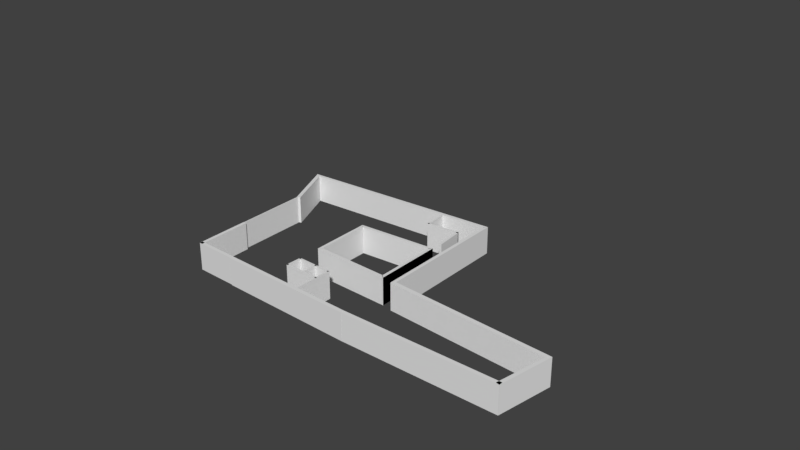 # Source: untitled.blend  (saved by Blender 2.79.0; exported with 4.5.12 LTS)
import bpy
from mathutils import Matrix  # noqa: F401  (used for matrix-valued properties, if any)

bpy.ops.wm.read_factory_settings(use_empty=True)
scene = bpy.context.scene
scene.name = 'Scene'

# ---- collections
col_collection_1 = bpy.data.collections.new('Collection 1'); scene.collection.children.link(col_collection_1)
col_collection_2 = bpy.data.collections.new('Collection 2'); scene.collection.children.link(col_collection_2)
col_collection_2.hide_render = True
col_collection_2.hide_viewport = True
col_collection_3 = bpy.data.collections.new('Collection 3'); scene.collection.children.link(col_collection_3)
col_collection_3.hide_render = True
col_collection_3.hide_viewport = True
col_collection_4 = bpy.data.collections.new('Collection 4'); scene.collection.children.link(col_collection_4)
col_collection_4.hide_render = True
col_collection_4.hide_viewport = True
col_collection_5 = bpy.data.collections.new('Collection 5'); scene.collection.children.link(col_collection_5)
col_collection_5.hide_render = True
col_collection_5.hide_viewport = True

# ---- world
world_world = bpy.data.worlds.new('World'); scene.world = world_world
world_world.color = (0.05088, 0.05088, 0.05088)
world_world.use_sun_shadow = False
world_world.sun_shadow_jitter_overblur = 0.0
world_world.cycles.sampling_method = 'MANUAL'

# ---- meshes
me_cube_062 = bpy.data.meshes.new('Cube.062')
me_cube_062.from_pydata([(-11.91, 4.066, -0.08)], [], [])
me_cube_062.use_remesh_preserve_volume = False
me_cube_062.use_remesh_preserve_attributes = False
me_cube_062.use_mirror_vertex_groups = False
me_cube_062.update()
me_cube_128 = bpy.data.meshes.new('Cube.128')
me_cube_128.from_pydata([], [], [])
me_cube_128.use_remesh_preserve_volume = False
me_cube_128.use_remesh_preserve_attributes = False
me_cube_128.use_mirror_vertex_groups = False
me_cube_128.update()
me_cube_108 = bpy.data.meshes.new('Cube.108')
me_cube_108.from_pydata([(9.537e-07, 0.0, -1.0), (9.537e-07, 0.0, 1.0), (9.537e-07, 2.0, -1.0), (9.537e-07, 2.0, 1.0), (2.0, 0.0, -1.0), (2.0, 0.0, 1.0), (2.0, 2.0, -1.0), (2.0, 2.0, 1.0)], [], [(0, 1, 3, 2), (2, 3, 7, 6), (6, 7, 5, 4), (4, 5, 1, 0), (2, 6, 4, 0), (7, 3, 1, 5)])
me_cube_108.use_remesh_preserve_volume = False
me_cube_108.use_remesh_preserve_attributes = False
me_cube_108.use_mirror_vertex_groups = False
me_cube_108.update()
me_cube_107 = bpy.data.meshes.new('Cube.107')
me_cube_107.from_pydata([(-1.058, -2.0, -2.0), (-1.058, -2.0, 0.0), (-1.058, 7.629e-06, -2.0), (-1.058, 7.629e-06, 0.0), (0.9415, -2.0, -2.0), (0.9415, -2.0, 0.0), (0.9415, 7.629e-06, -2.0), (0.9415, 7.629e-06, 0.0), (4.172e-07, 7.629e-06, 0.0)], [], [(0, 1, 3, 2), (2, 3, 8, 7, 6), (6, 7, 5, 4), (4, 5, 1, 0), (2, 6, 4, 0), (7, 8, 3, 1, 5)])
me_cube_107.use_remesh_preserve_volume = False
me_cube_107.use_remesh_preserve_attributes = False
me_cube_107.use_mirror_vertex_groups = False
me_cube_107.update()
me_cube_106 = bpy.data.meshes.new('Cube.106')
me_cube_106.from_pydata([(4.768e-07, 9.537e-07, -1.0), (4.768e-07, 9.537e-07, 1.0), (4.768e-07, 2.0, -1.0), (4.768e-07, 2.0, 1.0), (2.0, 9.537e-07, -1.0), (2.0, 9.537e-07, 1.0), (2.0, 2.0, -1.0), (2.0, 2.0, 1.0)], [], [(0, 1, 3, 2), (2, 3, 7, 6), (6, 7, 5, 4), (4, 5, 1, 0), (2, 6, 4, 0), (7, 3, 1, 5)])
me_cube_106.use_remesh_preserve_volume = False
me_cube_106.use_remesh_preserve_attributes = False
me_cube_106.use_mirror_vertex_groups = False
me_cube_106.update()
me_cube_099 = bpy.data.meshes.new('Cube.099')
me_cube_099.from_pydata([(-2.0, -2.0, -1.0), (-2.0, -2.0, 1.0), (-2.0, 0.0, -1.0), (-2.0, 0.0, 1.0), (0.0, -2.0, -1.0), (0.0, -2.0, 1.0), (0.0, 0.0, -1.0), (0.0, 0.0, 1.0), (-0.9415, 0.0, 1.0)], [], [(0, 1, 3, 2), (2, 3, 8, 7, 6), (6, 7, 5, 4), (4, 5, 1, 0), (2, 6, 4, 0), (7, 8, 3, 1, 5)])
me_cube_099.use_remesh_preserve_volume = False
me_cube_099.use_remesh_preserve_attributes = False
me_cube_099.use_mirror_vertex_groups = False
me_cube_099.update()
me_cube_098 = bpy.data.meshes.new('Cube.098')
me_cube_098.from_pydata([(-2.0, 0.0, -1.0), (-2.0, 0.0, 1.0), (-2.0, 2.0, -1.0), (-2.0, 2.0, 1.0), (0.0, 0.0, -1.0), (0.0, 0.0, 1.0), (0.0, 2.0, -1.0), (0.0, 2.0, 1.0)], [], [(0, 1, 3, 2), (2, 3, 7, 6), (6, 7, 5, 4), (4, 5, 1, 0), (2, 6, 4, 0), (7, 3, 1, 5)])
me_cube_098.use_remesh_preserve_volume = False
me_cube_098.use_remesh_preserve_attributes = False
me_cube_098.use_mirror_vertex_groups = False
me_cube_098.update()
me_cube_090 = bpy.data.meshes.new('Cube.090')
me_cube_090.from_pydata([(-2.0, -2.0, -1.0), (-2.0, -2.0, 1.0), (-2.0, 0.0, -1.0), (-2.0, 0.0, 1.0), (-4.768e-07, -2.0, -1.0), (-4.768e-07, -2.0, 1.0), (-4.768e-07, 0.0, -1.0), (-4.768e-07, 0.0, 1.0)], [], [(0, 1, 3, 2), (2, 3, 7, 6), (6, 7, 5, 4), (4, 5, 1, 0), (2, 6, 4, 0), (7, 3, 1, 5)])
me_cube_090.use_remesh_preserve_volume = False
me_cube_090.use_remesh_preserve_attributes = False
me_cube_090.use_mirror_vertex_groups = False
me_cube_090.update()
me_cube_089 = bpy.data.meshes.new('Cube.089')
me_cube_089.from_pydata([(-2.0, -2.0, -1.0), (-2.0, -2.0, 1.0), (-2.0, 0.0, -1.0), (-2.0, 0.0, 1.0), (0.0, -2.0, -1.0), (0.0, -2.0, 1.0), (0.0, 0.0, -1.0), (0.0, 0.0, 1.0)], [], [(0, 1, 3, 2), (2, 3, 7, 6), (6, 7, 5, 4), (4, 5, 1, 0), (2, 6, 4, 0), (7, 3, 1, 5)])
me_cube_089.use_remesh_preserve_volume = False
me_cube_089.use_remesh_preserve_attributes = False
me_cube_089.use_mirror_vertex_groups = False
me_cube_089.update()
me_cube_088 = bpy.data.meshes.new('Cube.088')
me_cube_088.from_pydata([(-2.0, -2.0, -1.0), (-2.0, -2.0, 1.0), (-2.0, -9.537e-07, -1.0), (-2.0, -9.537e-07, 1.0), (0.0, -2.0, -1.0), (0.0, -2.0, 1.0), (0.0, -9.537e-07, -1.0), (0.0, -9.537e-07, 1.0)], [], [(0, 1, 3, 2), (2, 3, 7, 6), (6, 7, 5, 4), (4, 5, 1, 0), (2, 6, 4, 0), (7, 3, 1, 5)])
me_cube_088.use_remesh_preserve_volume = False
me_cube_088.use_remesh_preserve_attributes = False
me_cube_088.use_mirror_vertex_groups = False
me_cube_088.update()
me_cube_069 = bpy.data.meshes.new('Cube.069')
me_cube_069.from_pydata([(-0.9836, -1.002, -1.0), (-0.9836, -1.002, 1.0), (-0.9836, 0.9981, -1.0), (-0.9836, 0.9981, 1.0), (1.016, -0.9041, -1.0), (1.016, -0.9041, 1.0), (1.016, 0.908, -1.0), (1.016, 0.908, 1.0)], [], [(0, 1, 3, 2), (2, 3, 7, 6), (6, 7, 5, 4), (4, 5, 1, 0), (2, 6, 4, 0), (7, 3, 1, 5)])
me_cube_069.use_remesh_preserve_volume = False
me_cube_069.use_remesh_preserve_attributes = False
me_cube_069.use_mirror_vertex_groups = False
me_cube_069.update()
me_cube_061 = bpy.data.meshes.new('Cube.061')
me_cube_061.from_pydata([(-0.9318, -1.012, -1.0), (-0.9318, -1.012, 1.0), (-0.9966, 0.9876, -1.0), (-0.9966, 0.9876, 1.0), (0.9248, -1.012, -1.0), (0.9248, -1.012, 1.0), (1.003, 0.9876, -1.0), (1.003, 0.9876, 1.0)], [], [(0, 1, 3, 2), (2, 3, 7, 6), (6, 7, 5, 4), (4, 5, 1, 0), (2, 6, 4, 0), (7, 3, 1, 5)])
me_cube_061.use_remesh_preserve_volume = False
me_cube_061.use_remesh_preserve_attributes = False
me_cube_061.use_mirror_vertex_groups = False
me_cube_061.update()
me_cube_060 = bpy.data.meshes.new('Cube.060')
me_cube_060.from_pydata([(-5.854, -0.2352, -2.065), (-5.854, -0.2352, 2.065), (-5.431, 0.2324, -2.065), (-5.431, 0.2324, 2.065), (5.94, -0.2176, -2.065), (5.94, -0.2176, 2.065), (5.484, 0.2324, -2.065), (5.484, 0.2324, 2.065)], [], [(0, 1, 3, 2), (2, 3, 7, 6), (6, 7, 5, 4), (4, 5, 1, 0), (2, 6, 4, 0), (7, 3, 1, 5)])
me_cube_060.use_remesh_preserve_volume = False
me_cube_060.use_remesh_preserve_attributes = False
me_cube_060.use_mirror_vertex_groups = False
me_cube_060.update()
me_cube_054 = bpy.data.meshes.new('Cube.054')
me_cube_054.from_pydata([(-0.2518, -6.485, -2.065), (-0.2518, -6.485, 2.065), (-0.2518, 6.47, -2.065), (-0.2518, 6.47, 2.065), (0.1982, -6.929, -2.065), (0.1982, -6.929, 2.065), (0.1982, 6.941, -2.065), (0.1982, 6.941, 2.065), (0.1982, -6.929, -2.065), (0.1982, -6.929, 2.065), (0.1982, 6.941, -2.065), (0.1982, 6.941, 2.065)], [], [(0, 1, 3, 2), (2, 3, 7, 6), (6, 7, 5, 4), (4, 5, 1, 0), (2, 6, 4, 0), (7, 3, 1, 5), (10, 11, 9, 8)])
me_cube_054.use_remesh_preserve_volume = False
me_cube_054.use_remesh_preserve_attributes = False
me_cube_054.use_mirror_vertex_groups = False
me_cube_054.update()
me_cube_041 = bpy.data.meshes.new('Cube.041')
me_cube_041.from_pydata([(-0.9868, -0.979, -1.0), (-0.9868, -0.979, 1.0), (-1.008, 1.022, -1.0), (-1.008, 1.022, 1.0), (1.013, -0.979, -1.0), (1.013, -0.979, 1.0), (1.013, 0.9286, -1.0), (1.013, 0.9286, 1.0)], [], [(0, 1, 3, 2), (2, 3, 7, 6), (6, 7, 5, 4), (4, 5, 1, 0), (2, 6, 4, 0), (7, 3, 1, 5)])
me_cube_041.use_remesh_preserve_volume = False
me_cube_041.use_remesh_preserve_attributes = False
me_cube_041.use_mirror_vertex_groups = False
me_cube_041.update()
me_cube_039 = bpy.data.meshes.new('Cube.039')
me_cube_039.from_pydata([(-0.06, -5.285, -2.065), (-0.06, -5.285, 2.065), (-0.06, 5.285, -2.065), (-0.06, 5.285, 2.065), (0.06, -5.285, -2.065), (0.06, -5.285, 2.065), (0.06, 5.285, -2.065), (0.06, 5.285, 2.065), (0.06, -5.285, -2.065), (0.06, -5.285, 2.065), (0.06, 5.285, -2.065), (0.06, 5.285, 2.065), (0.06, -5.285, -2.065), (0.06, -5.285, 2.065), (0.06, 5.285, -2.065), (0.06, 5.285, 2.065)], [], [(0, 1, 3, 2), (2, 3, 7, 6), (7, 5, 9, 11), (4, 5, 1, 0), (2, 6, 4, 0), (7, 3, 1, 5), (11, 9, 13, 15), (6, 7, 11, 10), (5, 4, 8, 9), (4, 6, 10, 8), (14, 15, 13, 12), (10, 11, 15, 14), (9, 8, 12, 13), (8, 10, 14, 12)])
me_cube_039.use_remesh_preserve_volume = False
me_cube_039.use_remesh_preserve_attributes = False
me_cube_039.use_mirror_vertex_groups = False
me_cube_039.update()
me_cube_038 = bpy.data.meshes.new('Cube.038')
me_cube_038.from_pydata([(-2.609, -0.28, -2.065), (-2.609, -0.28, 2.065), (-2.609, 0.28, -2.065), (-2.609, 0.28, 2.065), (3.687, 0.28, -2.065), (3.687, 0.28, 2.065), (3.687, -0.28, -2.065), (3.687, -0.28, 2.065)], [], [(0, 1, 3, 2), (6, 7, 1, 0), (5, 3, 1, 7), (2, 4, 6, 0), (2, 3, 5, 4)])
me_cube_038.use_remesh_preserve_volume = False
me_cube_038.use_remesh_preserve_attributes = False
me_cube_038.use_mirror_vertex_groups = False
me_cube_038.update()
me_cube_036 = bpy.data.meshes.new('Cube.036')
me_cube_036.from_pydata([(10.24, -0.28, -2.065), (10.24, -0.28, 2.065), (10.24, 0.28, -2.065), (10.24, 0.28, 2.065), (-10.24, 0.28, -2.065), (-10.24, 0.28, 2.065), (-10.24, -0.28, -2.065), (-10.24, -0.28, 2.065), (1.999, 0.28, 2.065)], [], [(4, 5, 8, 3, 2), (2, 3, 1, 0), (4, 2, 0, 6), (3, 8, 5, 7, 1), (0, 1, 7, 6), (7, 5, 4, 6)])
me_cube_036.use_remesh_preserve_volume = False
me_cube_036.use_remesh_preserve_attributes = False
me_cube_036.use_mirror_vertex_groups = False
me_cube_036.update()
me_cube_034 = bpy.data.meshes.new('Cube.034')
me_cube_034.from_pydata([(-0.24, -4.005, -2.065), (-0.24, -4.005, 2.065), (-0.24, 4.005, -2.065), (-0.24, 4.005, 2.065), (0.24, -4.005, -2.065), (0.24, -4.005, 2.065), (0.24, 4.005, -2.065), (0.24, 4.005, 2.065), (0.24, -4.005, -2.065), (0.24, -4.005, 2.065), (0.24, 4.005, -2.065), (0.24, 4.005, 2.065), (0.24, -4.005, -2.065), (0.24, -4.005, 2.065), (0.24, 4.005, -2.065), (0.24, 4.005, 2.065)], [], [(0, 1, 3, 2), (2, 3, 7, 6), (7, 5, 9, 11), (4, 5, 1, 0), (2, 6, 4, 0), (7, 3, 1, 5), (11, 9, 13, 15), (6, 7, 11, 10), (5, 4, 8, 9), (4, 6, 10, 8), (14, 15, 13, 12), (10, 11, 15, 14), (9, 8, 12, 13), (8, 10, 14, 12)])
me_cube_034.use_remesh_preserve_volume = False
me_cube_034.use_remesh_preserve_attributes = False
me_cube_034.use_mirror_vertex_groups = False
me_cube_034.update()
me_cube_033 = bpy.data.meshes.new('Cube.033')
me_cube_033.from_pydata([(-12.02, -0.2726, -2.065), (-12.02, 0.2874, -2.065), (-12.02, 0.2874, 2.065), (11.94, -0.3065, -2.065), (11.94, -0.3065, 2.065), (12.45, 0.2874, -2.065), (12.45, 0.2874, 2.065), (-12.44, 0.2874, -2.065), (-12.44, -0.2726, -2.065), (-12.44, 0.2874, 2.065), (-12.45, 0.2874, -2.065), (-12.45, -0.2726, -2.065), (-12.45, 0.2874, 2.065), (-12.45, 0.2874, -2.065), (-12.44, -0.2718, -2.065), (-12.44, -0.2718, 2.065), (-12.45, 0.2874, 2.065)], [], [(2, 1, 7, 9), (1, 2, 6, 5), (5, 6, 4, 3), (1, 5, 3, 0), (2, 9, 12, 16, 15, 4, 6), (1, 0, 8, 7), (12, 10, 13, 16), (7, 8, 11, 10), (9, 7, 10, 12), (4, 15, 14, 11, 8, 0, 3), (14, 15, 16, 13), (10, 11, 14, 13)])
me_cube_033.use_remesh_preserve_volume = False
me_cube_033.use_remesh_preserve_attributes = False
me_cube_033.use_mirror_vertex_groups = False
me_cube_033.update()
me_cube_032 = bpy.data.meshes.new('Cube.032')
me_cube_032.from_pydata([(-0.3085, -3.902, -1.885), (-0.3085, -3.902, 1.885), (-0.2042, 3.894, -1.885), (-0.2042, 3.894, 1.885), (0.2514, -3.902, -1.885), (0.2514, -3.902, 1.885), (0.2514, 4.478, -1.885), (0.2514, 4.478, 1.885)], [], [(0, 1, 3, 2), (2, 3, 7, 6), (6, 7, 5, 4), (4, 5, 1, 0), (2, 6, 4, 0), (7, 3, 1, 5)])
me_cube_032.use_remesh_preserve_volume = False
me_cube_032.use_remesh_preserve_attributes = False
me_cube_032.use_mirror_vertex_groups = False
me_cube_032.update()
me_cube_031 = bpy.data.meshes.new('Cube.031')
me_cube_031.from_pydata([(-11.68, -0.28, -1.885), (-11.68, -0.28, 1.885), (-11.68, 0.28, -1.885), (-11.68, 0.28, 1.885), (11.68, -0.28, -1.885), (11.68, -0.28, 1.885), (11.68, 0.28, -1.885), (11.68, 0.28, 1.885)], [], [(0, 1, 3, 2), (2, 3, 7, 6), (6, 7, 5, 4), (4, 5, 1, 0), (2, 6, 4, 0), (7, 3, 1, 5)])
me_cube_031.use_remesh_preserve_volume = False
me_cube_031.use_remesh_preserve_attributes = False
me_cube_031.use_mirror_vertex_groups = False
me_cube_031.update()
me_cube_029 = bpy.data.meshes.new('Cube.029')
me_cube_029.from_pydata([(-0.2154, -9.509, -1.885), (-0.2154, 9.814, -1.885), (-0.2154, 9.814, 1.885), (0.2646, -9.509, -1.885), (0.2646, -9.509, 1.885), (0.2646, 10.32, -1.885), (0.2646, 10.32, 1.885), (-0.2154, -9.988, -1.885), (0.2646, -9.988, 1.885), (0.2646, -9.988, -1.885), (-0.2154, -10.03, -1.885), (0.2646, -10.03, 1.885), (0.2646, -10.03, -1.885), (-0.2154, -10.04, -1.885), (0.2646, -10.04, 1.885), (0.2646, -10.04, -1.885), (-0.2154, -10.04, -1.885), (-0.2154, -10.04, 1.885), (0.2646, -10.04, 1.885), (0.2646, -10.04, -1.885), (-0.2154, -9.509, -1.885), (-0.2154, 9.814, -1.885), (-0.2154, 9.814, 1.885), (-0.2154, -9.988, -1.885), (-0.2154, -10.03, -1.885), (-0.2154, -10.04, -1.885), (-0.2154, -10.04, -1.885), (-0.2154, -10.04, 1.885)], [], [(1, 2, 6, 5), (5, 6, 4, 3), (1, 5, 3, 0), (7, 9, 12, 10), (0, 3, 9, 7), (3, 4, 8, 9), (10, 12, 15, 13), (9, 8, 11, 12), (13, 15, 19, 16), (12, 11, 14, 15), (13, 16, 17, 2, 1, 0, 7, 10), (19, 18, 17, 16), (15, 14, 18, 19), (2, 17, 18, 14, 11, 8, 4, 6), (25, 26, 27, 22, 21, 20, 23, 24)])
me_cube_029.use_remesh_preserve_volume = False
me_cube_029.use_remesh_preserve_attributes = False
me_cube_029.use_mirror_vertex_groups = False
me_cube_029.update()
me_cube_028 = bpy.data.meshes.new('Cube.028')
me_cube_028.from_pydata([(-15.26, -0.2044, -1.885), (-15.26, -0.2044, 1.885), (-15.61, 0.2411, -1.885), (-15.61, 0.2411, 1.885), (14.38, -0.2805, -1.885), (14.38, -0.2805, 1.885), (14.89, 0.2411, -1.885), (14.89, 0.2411, 1.885), (7.711, 0.2411, 1.885)], [], [(0, 1, 3, 2), (2, 3, 8, 7, 6), (6, 7, 5, 4), (4, 5, 1, 0), (2, 6, 4, 0), (7, 8, 3, 1, 5)])
me_cube_028.use_remesh_preserve_volume = False
me_cube_028.use_remesh_preserve_attributes = False
me_cube_028.use_mirror_vertex_groups = False
me_cube_028.update()
me_cube_112 = bpy.data.meshes.new('Cube.112')
me_cube_112.from_pydata([(-1.0, -1.0, -1.0), (-1.0, -1.0, 1.0), (-1.0, 1.0, -1.0), (-1.0, 1.0, 1.0), (1.0, -1.0, -1.0), (1.0, -1.0, 1.0), (1.0, 1.0, -1.0), (1.0, 1.0, 1.0)], [], [(0, 1, 3, 2), (2, 3, 7, 6), (6, 7, 5, 4), (4, 5, 1, 0), (2, 6, 4, 0), (7, 3, 1, 5)])
me_cube_112.use_remesh_preserve_volume = False
me_cube_112.use_remesh_preserve_attributes = False
me_cube_112.use_mirror_vertex_groups = False
me_cube_112.update()
me_cube_111 = bpy.data.meshes.new('Cube.111')
me_cube_111.from_pydata([(-1.0, -1.0, -1.0), (-1.0, -1.0, 1.0), (-1.0, 1.0, -1.0), (-1.0, 1.0, 1.0), (1.0, -1.0, -1.0), (1.0, -1.0, 1.0), (1.0, 1.0, -1.0), (1.0, 1.0, 1.0)], [], [(0, 1, 3, 2), (2, 3, 7, 6), (6, 7, 5, 4), (4, 5, 1, 0), (2, 6, 4, 0), (7, 3, 1, 5)])
me_cube_111.use_remesh_preserve_volume = False
me_cube_111.use_remesh_preserve_attributes = False
me_cube_111.use_mirror_vertex_groups = False
me_cube_111.update()
me_cube_110 = bpy.data.meshes.new('Cube.110')
me_cube_110.from_pydata([(-1.0, -1.0, -1.0), (-1.0, -1.0, 1.0), (-1.0, 1.0, -1.0), (-1.0, 1.0, 1.0), (1.0, -1.0, -1.0), (1.0, -1.0, 1.0), (1.0, 1.0, -1.0), (1.0, 1.0, 1.0), (0.05847, 1.0, 1.0)], [], [(0, 1, 3, 2), (2, 3, 8, 7, 6), (6, 7, 5, 4), (4, 5, 1, 0), (2, 6, 4, 0), (7, 8, 3, 1, 5)])
me_cube_110.use_remesh_preserve_volume = False
me_cube_110.use_remesh_preserve_attributes = False
me_cube_110.use_mirror_vertex_groups = False
me_cube_110.update()
me_cube_109 = bpy.data.meshes.new('Cube.109')
me_cube_109.from_pydata([(-2.0, 0.0, -1.0), (-2.0, 0.0, 1.0), (-2.0, 2.0, -1.0), (-2.0, 2.0, 1.0), (0.0, 0.0, -1.0), (0.0, 0.0, 1.0), (0.0, 2.0, -1.0), (0.0, 2.0, 1.0)], [], [(0, 1, 3, 2), (2, 3, 7, 6), (6, 7, 5, 4), (4, 5, 1, 0), (2, 6, 4, 0), (7, 3, 1, 5)])
me_cube_109.use_remesh_preserve_volume = False
me_cube_109.use_remesh_preserve_attributes = False
me_cube_109.use_mirror_vertex_groups = False
me_cube_109.update()
me_cube_101 = bpy.data.meshes.new('Cube.101')
me_cube_101.from_pydata([(-2.0, -2.0, -1.0), (-2.0, -2.0, 1.0), (-2.0, 0.0, -1.0), (-2.0, 0.0, 1.0), (0.0, -2.0, -1.0), (0.0, -2.0, 1.0), (0.0, 0.0, -1.0), (0.0, 0.0, 1.0)], [], [(0, 1, 3, 2), (2, 3, 7, 6), (6, 7, 5, 4), (4, 5, 1, 0), (2, 6, 4, 0), (7, 3, 1, 5)])
me_cube_101.use_remesh_preserve_volume = False
me_cube_101.use_remesh_preserve_attributes = False
me_cube_101.use_mirror_vertex_groups = False
me_cube_101.update()
me_cube_093 = bpy.data.meshes.new('Cube.093')
me_cube_093.from_pydata([(-2.0, -2.0, -1.0), (-2.0, -2.0, 1.0), (-2.0, 0.0, -1.0), (-2.0, 0.0, 1.0), (-4.768e-07, -2.0, -1.0), (-4.768e-07, -2.0, 1.0), (-4.768e-07, 0.0, -1.0), (-4.768e-07, 0.0, 1.0)], [], [(0, 1, 3, 2), (2, 3, 7, 6), (6, 7, 5, 4), (4, 5, 1, 0), (2, 6, 4, 0), (7, 3, 1, 5)])
me_cube_093.use_remesh_preserve_volume = False
me_cube_093.use_remesh_preserve_attributes = False
me_cube_093.use_mirror_vertex_groups = False
me_cube_093.update()
me_cube_092 = bpy.data.meshes.new('Cube.092')
me_cube_092.from_pydata([(-2.0, -2.0, -1.0), (-2.0, -2.0, 1.0), (-2.0, 0.0, -1.0), (-2.0, 0.0, 1.0), (0.0, -2.0, -1.0), (0.0, -2.0, 1.0), (0.0, 0.0, -1.0), (0.0, 0.0, 1.0)], [], [(0, 1, 3, 2), (2, 3, 7, 6), (6, 7, 5, 4), (4, 5, 1, 0), (2, 6, 4, 0), (7, 3, 1, 5)])
me_cube_092.use_remesh_preserve_volume = False
me_cube_092.use_remesh_preserve_attributes = False
me_cube_092.use_mirror_vertex_groups = False
me_cube_092.update()
me_cube_091 = bpy.data.meshes.new('Cube.091')
me_cube_091.from_pydata([(-2.0, -2.0, -1.0), (-2.0, -2.0, 1.0), (-2.0, -9.537e-07, -1.0), (-2.0, -9.537e-07, 1.0), (0.0, -2.0, -1.0), (0.0, -2.0, 1.0), (0.0, -9.537e-07, -1.0), (0.0, -9.537e-07, 1.0)], [], [(0, 1, 3, 2), (2, 3, 7, 6), (6, 7, 5, 4), (4, 5, 1, 0), (2, 6, 4, 0), (7, 3, 1, 5)])
me_cube_091.use_remesh_preserve_volume = False
me_cube_091.use_remesh_preserve_attributes = False
me_cube_091.use_mirror_vertex_groups = False
me_cube_091.update()
me_cube_075 = bpy.data.meshes.new('Cube.075')
me_cube_075.from_pydata([(-0.9836, -1.002, -1.0), (-0.9836, -1.002, 1.0), (-0.9836, 0.9981, -1.0), (-0.9836, 0.9981, 1.0), (1.016, -0.9041, -1.0), (1.016, -0.9041, 1.0), (1.016, 0.908, -1.0), (1.016, 0.908, 1.0)], [], [(0, 1, 3, 2), (2, 3, 7, 6), (6, 7, 5, 4), (4, 5, 1, 0), (2, 6, 4, 0), (7, 3, 1, 5)])
me_cube_075.use_remesh_preserve_volume = False
me_cube_075.use_remesh_preserve_attributes = False
me_cube_075.use_mirror_vertex_groups = False
me_cube_075.update()
me_cube_074 = bpy.data.meshes.new('Cube.074')
me_cube_074.from_pydata([(-5.854, -0.2352, -2.065), (-5.854, -0.2352, 2.065), (-5.431, 0.2324, -2.065), (-5.431, 0.2324, 2.065), (5.94, -0.2176, -2.065), (5.94, -0.2176, 2.065), (5.484, 0.2324, -2.065), (5.484, 0.2324, 2.065)], [], [(0, 1, 3, 2), (2, 3, 7, 6), (6, 7, 5, 4), (4, 5, 1, 0), (2, 6, 4, 0), (7, 3, 1, 5)])
me_cube_074.use_remesh_preserve_volume = False
me_cube_074.use_remesh_preserve_attributes = False
me_cube_074.use_mirror_vertex_groups = False
me_cube_074.update()
me_cube_073 = bpy.data.meshes.new('Cube.073')
me_cube_073.from_pydata([(-0.9318, -1.012, -1.0), (-0.9318, -1.012, 1.0), (-0.9966, 0.9876, -1.0), (-0.9966, 0.9876, 1.0), (0.9248, -1.012, -1.0), (0.9248, -1.012, 1.0), (1.003, 0.9876, -1.0), (1.003, 0.9876, 1.0)], [], [(0, 1, 3, 2), (2, 3, 7, 6), (6, 7, 5, 4), (4, 5, 1, 0), (2, 6, 4, 0), (7, 3, 1, 5)])
me_cube_073.use_remesh_preserve_volume = False
me_cube_073.use_remesh_preserve_attributes = False
me_cube_073.use_mirror_vertex_groups = False
me_cube_073.update()
me_cube_071 = bpy.data.meshes.new('Cube.071')
me_cube_071.from_pydata([(-0.2518, -6.485, -2.065), (-0.2518, -6.485, 2.065), (-0.2518, 6.47, -2.065), (-0.2518, 6.47, 2.065), (0.1982, -6.929, -2.065), (0.1982, -6.929, 2.065), (0.1982, 6.941, -2.065), (0.1982, 6.941, 2.065), (0.1982, -6.929, -2.065), (0.1982, -6.929, 2.065), (0.1982, 6.941, -2.065), (0.1982, 6.941, 2.065)], [], [(0, 1, 3, 2), (2, 3, 7, 6), (6, 7, 5, 4), (4, 5, 1, 0), (2, 6, 4, 0), (7, 3, 1, 5), (10, 11, 9, 8)])
me_cube_071.use_remesh_preserve_volume = False
me_cube_071.use_remesh_preserve_attributes = False
me_cube_071.use_mirror_vertex_groups = False
me_cube_071.update()
me_cube_027 = bpy.data.meshes.new('Cube.027')
me_cube_027.from_pydata([(-14.94, -0.2903, -1.885), (-14.94, -0.2903, 1.885), (-14.94, 0.2697, -1.885), (-14.94, 0.2697, 1.885), (15.04, -0.2519, -1.885), (15.04, -0.2519, 1.885), (15.56, 0.2697, -1.885), (15.56, 0.2697, 1.885)], [], [(0, 1, 3, 2), (2, 3, 7, 6), (6, 7, 5, 4), (4, 5, 1, 0), (2, 6, 4, 0), (7, 3, 1, 5)])
me_cube_027.use_remesh_preserve_volume = False
me_cube_027.use_remesh_preserve_attributes = False
me_cube_027.use_mirror_vertex_groups = False
me_cube_027.update()
me_cube_026 = bpy.data.meshes.new('Cube.026')
me_cube_026.from_pydata([(-0.241, -9.522, -1.885), (-0.241, 9.8, -1.885), (-0.241, 9.8, 1.885), (0.239, -9.522, -1.885), (0.239, -9.522, 1.885), (0.239, 10.31, -1.885), (0.239, 10.31, 1.885), (-0.241, -10.0, -1.885), (0.239, -10.0, 1.885), (0.239, -10.0, -1.885), (-0.241, -10.05, -1.885), (0.239, -10.05, 1.885), (0.239, -10.05, -1.885), (-0.241, -10.05, -1.885), (0.239, -10.05, 1.885), (0.239, -10.05, -1.885), (-0.241, -10.05, -1.885), (-0.241, -10.05, 1.885), (0.239, -10.05, 1.885), (0.239, -10.05, -1.885)], [], [(1, 2, 6, 5), (5, 6, 4, 3), (1, 5, 3, 0), (7, 9, 12, 10), (0, 3, 9, 7), (3, 4, 8, 9), (10, 12, 15, 13), (9, 8, 11, 12), (13, 15, 19, 16), (12, 11, 14, 15), (13, 16, 17, 2, 1, 0, 7, 10), (19, 18, 17, 16), (15, 14, 18, 19), (2, 17, 18, 14, 11, 8, 4, 6)])
me_cube_026.use_remesh_preserve_volume = False
me_cube_026.use_remesh_preserve_attributes = False
me_cube_026.use_mirror_vertex_groups = False
me_cube_026.update()
me_cube_025 = bpy.data.meshes.new('Cube.025')
me_cube_025.from_pydata([(-15.01, -0.28, -1.885), (-15.01, -0.28, 1.885), (-15.01, 0.28, -1.885), (-15.01, 0.28, 1.885), (15.0, -0.28, -1.885), (15.0, -0.28, 1.885), (15.0, 0.28, -1.885), (15.0, 0.28, 1.885)], [], [(0, 1, 3, 2), (2, 3, 7, 6), (6, 7, 5, 4), (4, 5, 1, 0), (2, 6, 4, 0), (7, 3, 1, 5)])
me_cube_025.use_remesh_preserve_volume = False
me_cube_025.use_remesh_preserve_attributes = False
me_cube_025.use_mirror_vertex_groups = False
me_cube_025.update()
me_cube_024 = bpy.data.meshes.new('Cube.024')
me_cube_024.from_pydata([(-11.68, -0.28, -1.885), (-11.68, -0.28, 1.885), (-11.68, 0.28, -1.885), (-11.68, 0.28, 1.885), (11.68, -0.28, -1.885), (11.68, -0.28, 1.885), (11.68, 0.28, -1.885), (11.68, 0.28, 1.885)], [], [(0, 1, 3, 2), (2, 3, 7, 6), (6, 7, 5, 4), (4, 5, 1, 0), (2, 6, 4, 0), (7, 3, 1, 5)])
me_cube_024.use_remesh_preserve_volume = False
me_cube_024.use_remesh_preserve_attributes = False
me_cube_024.use_mirror_vertex_groups = False
me_cube_024.update()
me_cube_023 = bpy.data.meshes.new('Cube.023')
me_cube_023.from_pydata([(-0.3085, -3.902, -1.885), (-0.3085, -3.902, 1.885), (-0.2042, 3.894, -1.885), (-0.2042, 3.894, 1.885), (0.2515, -3.902, -1.885), (0.2515, -3.902, 1.885), (0.2515, 4.478, -1.885), (0.2515, 4.478, 1.885)], [], [(0, 1, 3, 2), (2, 3, 7, 6), (6, 7, 5, 4), (4, 5, 1, 0), (2, 6, 4, 0), (7, 3, 1, 5)])
me_cube_023.use_remesh_preserve_volume = False
me_cube_023.use_remesh_preserve_attributes = False
me_cube_023.use_mirror_vertex_groups = False
me_cube_023.update()
me_cube_022 = bpy.data.meshes.new('Cube.022')
me_cube_022.from_pydata([(-12.02, -0.2726, -1.885), (-12.02, 0.2874, -1.885), (-12.02, 0.2874, 1.885), (11.94, -0.3065, -1.885), (11.94, -0.3065, 1.885), (12.45, 0.2874, -1.885), (12.45, 0.2874, 1.885), (-12.44, 0.2874, -1.885), (-12.44, -0.2726, -1.885), (-12.44, 0.2874, 1.885), (-12.45, 0.2874, -1.885), (-12.45, -0.2726, -1.885), (-12.45, 0.2874, 1.885), (-12.45, 0.2874, -1.885), (-12.44, -0.2718, -1.885), (-12.44, -0.2718, 1.885), (-12.45, 0.2874, 1.885)], [], [(2, 1, 7, 9), (1, 2, 6, 5), (5, 6, 4, 3), (1, 5, 3, 0), (2, 9, 12, 16, 15, 4, 6), (1, 0, 8, 7), (12, 10, 13, 16), (7, 8, 11, 10), (9, 7, 10, 12), (4, 15, 14, 11, 8, 0, 3), (14, 15, 16, 13), (10, 11, 14, 13)])
me_cube_022.use_remesh_preserve_volume = False
me_cube_022.use_remesh_preserve_attributes = False
me_cube_022.use_mirror_vertex_groups = False
me_cube_022.update()
me_cube_021 = bpy.data.meshes.new('Cube.021')
me_cube_021.from_pydata([(-0.28, -13.19, -1.885), (-0.28, -13.19, 1.885), (-0.28, 13.19, -1.885), (-0.28, 13.19, 1.885), (0.28, -13.19, -1.885), (0.28, -13.19, 1.885), (0.28, 13.19, -1.885), (0.28, 13.19, 1.885), (0.28, -13.19, -1.885), (0.28, -13.19, 1.885), (0.28, 13.19, -1.885), (0.28, 13.19, 1.885), (0.28, -13.19, -1.885), (0.28, -13.19, 1.885), (0.28, 13.19, -1.885), (0.28, 13.19, 1.885)], [], [(0, 1, 3, 2), (2, 3, 7, 6), (7, 5, 9, 11), (4, 5, 1, 0), (2, 6, 4, 0), (7, 3, 1, 5), (11, 9, 13, 15), (6, 7, 11, 10), (5, 4, 8, 9), (4, 6, 10, 8), (14, 15, 13, 12), (10, 11, 15, 14), (9, 8, 12, 13), (8, 10, 14, 12)])
me_cube_021.use_remesh_preserve_volume = False
me_cube_021.use_remesh_preserve_attributes = False
me_cube_021.use_mirror_vertex_groups = False
me_cube_021.update()
me_cube_010 = bpy.data.meshes.new('Cube.010')
me_cube_010.from_pydata([(-17.92, -11.33, -0.181), (-17.92, -11.33, 0.199), (-17.92, 14.71, -0.181), (-17.92, 14.71, 0.199), (-17.36, -11.66, -0.181), (-17.36, -11.66, 0.199), (-17.36, 14.71, -0.181), (-17.36, 14.71, 0.199), (11.77, -12.34, -0.181), (11.77, -12.34, 0.199), (-17.36, 14.71, -0.181), (-17.36, 14.71, 0.199), (-17.36, -11.66, -0.181), (-17.36, -11.66, 0.199), (-17.36, 14.71, -0.181), (-17.36, 14.71, 0.199), (11.77, -12.34, -0.181), (11.77, -12.34, 0.199), (11.99, 16.72, 0.199), (11.99, 16.72, -0.181), (11.99, -12.54, -0.181), (11.99, -12.54, 0.199), (12.0, -3.047, -0.181), (12.0, -3.047, 0.199), (36.28, -4.747, 0.199), (34.84, -12.54, 0.199), (34.84, -12.54, -0.181), (36.28, -4.747, -0.181)], [(11, 7), (10, 6), (15, 11), (14, 10), (8, 16), (17, 9)], [(0, 1, 3, 2), (2, 3, 7, 6), (2, 6, 4, 0), (7, 3, 1, 5), (14, 12, 13, 15), (15, 13, 21, 25, 24, 23, 18), (14, 15, 18, 19), (13, 12, 20, 21), (19, 18, 23, 22), (27, 24, 25, 26), (21, 20, 26, 25), (22, 23, 24, 27), (22, 27, 26, 20, 12, 14, 19), (1, 0, 12, 13)])
me_cube_010.use_remesh_preserve_volume = False
me_cube_010.use_remesh_preserve_attributes = False
me_cube_010.use_mirror_vertex_groups = False
me_cube_010.update()
me_cube_009 = bpy.data.meshes.new('Cube.009')
me_cube_009.from_pydata([(-0.28, -13.19, -1.885), (-0.28, -13.19, 1.885), (-0.28, 13.19, -1.885), (-0.28, 13.19, 1.885), (0.28, -13.19, -1.885), (0.28, -13.19, 1.885), (0.28, 13.19, -1.885), (0.28, 13.19, 1.885), (0.28, -13.19, -1.885), (0.28, -13.19, 1.885), (0.28, 13.19, -1.885), (0.28, 13.19, 1.885), (0.28, -13.19, -1.885), (0.28, -13.19, 1.885), (0.28, 13.19, -1.885), (0.28, 13.19, 1.885)], [], [(0, 1, 3, 2), (2, 3, 7, 6), (7, 5, 9, 11), (4, 5, 1, 0), (2, 6, 4, 0), (7, 3, 1, 5), (11, 9, 13, 15), (6, 7, 11, 10), (5, 4, 8, 9), (4, 6, 10, 8), (14, 15, 13, 12), (10, 11, 15, 14), (9, 8, 12, 13), (8, 10, 14, 12)])
me_cube_009.use_remesh_preserve_volume = False
me_cube_009.use_remesh_preserve_attributes = False
me_cube_009.use_mirror_vertex_groups = False
me_cube_009.update()
me_cube_006 = bpy.data.meshes.new('Cube.006')
me_cube_006.from_pydata([(-12.02, -0.2726, -1.885), (-12.02, 0.2874, -1.885), (-12.02, 0.2874, 1.885), (11.94, -0.3065, -1.885), (11.94, -0.3065, 1.885), (12.45, 0.2874, -1.885), (12.45, 0.2874, 1.885), (-12.44, 0.2874, -1.885), (-12.44, -0.2726, -1.885), (-12.44, 0.2874, 1.885), (-12.45, 0.2874, -1.885), (-12.45, -0.2726, -1.885), (-12.45, 0.2874, 1.885), (-12.45, 0.2874, -1.885), (-12.44, -0.2718, -1.885), (-12.44, -0.2718, 1.885), (-12.45, 0.2874, 1.885)], [], [(2, 1, 7, 9), (1, 2, 6, 5), (5, 6, 4, 3), (1, 5, 3, 0), (2, 9, 12, 16, 15, 4, 6), (1, 0, 8, 7), (12, 10, 13, 16), (7, 8, 11, 10), (9, 7, 10, 12), (4, 15, 14, 11, 8, 0, 3), (14, 15, 16, 13), (10, 11, 14, 13)])
me_cube_006.use_remesh_preserve_volume = False
me_cube_006.use_remesh_preserve_attributes = False
me_cube_006.use_mirror_vertex_groups = False
me_cube_006.update()
me_cube_005 = bpy.data.meshes.new('Cube.005')
me_cube_005.from_pydata([(-0.3085, -3.902, -1.885), (-0.3085, -3.902, 1.885), (-0.2042, 3.894, -1.885), (-0.2042, 3.894, 1.885), (0.2515, -3.902, -1.885), (0.2515, -3.902, 1.885), (0.2515, 4.478, -1.885), (0.2515, 4.478, 1.885)], [], [(0, 1, 3, 2), (2, 3, 7, 6), (6, 7, 5, 4), (4, 5, 1, 0), (2, 6, 4, 0), (7, 3, 1, 5)])
me_cube_005.use_remesh_preserve_volume = False
me_cube_005.use_remesh_preserve_attributes = False
me_cube_005.use_mirror_vertex_groups = False
me_cube_005.update()
me_cube_004 = bpy.data.meshes.new('Cube.004')
me_cube_004.from_pydata([(-11.68, -0.28, -1.885), (-11.68, -0.28, 1.885), (-11.68, 0.28, -1.885), (-11.68, 0.28, 1.885), (11.68, -0.28, -1.885), (11.68, -0.28, 1.885), (11.68, 0.28, -1.885), (11.68, 0.28, 1.885)], [], [(0, 1, 3, 2), (2, 3, 7, 6), (6, 7, 5, 4), (4, 5, 1, 0), (2, 6, 4, 0), (7, 3, 1, 5)])
me_cube_004.use_remesh_preserve_volume = False
me_cube_004.use_remesh_preserve_attributes = False
me_cube_004.use_mirror_vertex_groups = False
me_cube_004.update()
me_cube_003 = bpy.data.meshes.new('Cube.003')
me_cube_003.from_pydata([(-15.01, -0.28, -1.885), (-15.01, -0.28, 1.885), (-15.01, 0.28, -1.885), (-15.01, 0.28, 1.885), (15.0, -0.28, -1.885), (15.0, -0.28, 1.885), (15.0, 0.28, -1.885), (15.0, 0.28, 1.885)], [], [(0, 1, 3, 2), (2, 3, 7, 6), (6, 7, 5, 4), (4, 5, 1, 0), (2, 6, 4, 0), (7, 3, 1, 5)])
me_cube_003.use_remesh_preserve_volume = False
me_cube_003.use_remesh_preserve_attributes = False
me_cube_003.use_mirror_vertex_groups = False
me_cube_003.update()
me_cube_002 = bpy.data.meshes.new('Cube.002')
me_cube_002.from_pydata([(-0.241, -9.522, -1.885), (-0.241, 9.8, -1.885), (-0.241, 9.8, 1.885), (0.239, -9.522, -1.885), (0.239, -9.522, 1.885), (0.239, 10.31, -1.885), (0.239, 10.31, 1.885), (-0.241, -10.0, -1.885), (0.239, -10.0, 1.885), (0.239, -10.0, -1.885), (-0.241, -10.05, -1.885), (0.239, -10.05, 1.885), (0.239, -10.05, -1.885), (-0.241, -10.05, -1.885), (0.239, -10.05, 1.885), (0.239, -10.05, -1.885), (-0.241, -10.05, -1.885), (-0.241, -10.05, 1.885), (0.239, -10.05, 1.885), (0.239, -10.05, -1.885)], [], [(1, 2, 6, 5), (5, 6, 4, 3), (1, 5, 3, 0), (7, 9, 12, 10), (0, 3, 9, 7), (3, 4, 8, 9), (10, 12, 15, 13), (9, 8, 11, 12), (13, 15, 19, 16), (12, 11, 14, 15), (13, 16, 17, 2, 1, 0, 7, 10), (19, 18, 17, 16), (15, 14, 18, 19), (2, 17, 18, 14, 11, 8, 4, 6)])
me_cube_002.use_remesh_preserve_volume = False
me_cube_002.use_remesh_preserve_attributes = False
me_cube_002.use_mirror_vertex_groups = False
me_cube_002.update()
me_cube_001 = bpy.data.meshes.new('Cube.001')
me_cube_001.from_pydata([(-14.94, -0.2903, -1.885), (-14.94, -0.2903, 1.885), (-14.94, 0.2697, -1.885), (-14.94, 0.2697, 1.885), (15.04, -0.2519, -1.885), (15.04, -0.2519, 1.885), (15.56, 0.2697, -1.885), (15.56, 0.2697, 1.885)], [], [(0, 1, 3, 2), (2, 3, 7, 6), (6, 7, 5, 4), (4, 5, 1, 0), (2, 6, 4, 0), (7, 3, 1, 5)])
me_cube_001.use_remesh_preserve_volume = False
me_cube_001.use_remesh_preserve_attributes = False
me_cube_001.use_mirror_vertex_groups = False
me_cube_001.update()
me_cube_116 = bpy.data.meshes.new('Cube.116')
me_cube_116.from_pydata([(-1.0, -1.0, -1.0), (-1.0, -1.0, 1.0), (-1.0, 1.0, -1.0), (-1.0, 1.0, 1.0), (1.0, -1.0, -1.0), (1.0, -1.0, 1.0), (1.0, 1.0, -1.0), (1.0, 1.0, 1.0)], [], [(0, 1, 3, 2), (2, 3, 7, 6), (6, 7, 5, 4), (4, 5, 1, 0), (2, 6, 4, 0), (7, 3, 1, 5)])
me_cube_116.use_remesh_preserve_volume = False
me_cube_116.use_remesh_preserve_attributes = False
me_cube_116.use_mirror_vertex_groups = False
me_cube_116.update()
me_cube_115 = bpy.data.meshes.new('Cube.115')
me_cube_115.from_pydata([(-1.0, -1.0, -1.0), (-1.0, -1.0, 1.0), (-1.0, 1.0, -1.0), (-1.0, 1.0, 1.0), (1.0, -1.0, -1.0), (1.0, -1.0, 1.0), (1.0, 1.0, -1.0), (1.0, 1.0, 1.0)], [], [(0, 1, 3, 2), (2, 3, 7, 6), (6, 7, 5, 4), (4, 5, 1, 0), (2, 6, 4, 0), (7, 3, 1, 5)])
me_cube_115.use_remesh_preserve_volume = False
me_cube_115.use_remesh_preserve_attributes = False
me_cube_115.use_mirror_vertex_groups = False
me_cube_115.update()
me_cube_114 = bpy.data.meshes.new('Cube.114')
me_cube_114.from_pydata([(-1.0, -1.0, -1.0), (-1.0, -1.0, 1.0), (-1.0, 1.0, -1.0), (-1.0, 1.0, 1.0), (1.0, -1.0, -1.0), (1.0, -1.0, 1.0), (1.0, 1.0, -1.0), (1.0, 1.0, 1.0), (0.05847, 1.0, 1.0)], [], [(0, 1, 3, 2), (2, 3, 8, 7, 6), (6, 7, 5, 4), (4, 5, 1, 0), (2, 6, 4, 0), (7, 8, 3, 1, 5)])
me_cube_114.use_remesh_preserve_volume = False
me_cube_114.use_remesh_preserve_attributes = False
me_cube_114.use_mirror_vertex_groups = False
me_cube_114.update()
me_cube_113 = bpy.data.meshes.new('Cube.113')
me_cube_113.from_pydata([(-2.0, 0.0, -1.0), (-2.0, 0.0, 1.0), (-2.0, 2.0, -1.0), (-2.0, 2.0, 1.0), (0.0, 0.0, -1.0), (0.0, 0.0, 1.0), (0.0, 2.0, -1.0), (0.0, 2.0, 1.0)], [], [(0, 1, 3, 2), (2, 3, 7, 6), (6, 7, 5, 4), (4, 5, 1, 0), (2, 6, 4, 0), (7, 3, 1, 5)])
me_cube_113.use_remesh_preserve_volume = False
me_cube_113.use_remesh_preserve_attributes = False
me_cube_113.use_mirror_vertex_groups = False
me_cube_113.update()
me_cube_103 = bpy.data.meshes.new('Cube.103')
me_cube_103.from_pydata([(-2.0, -2.0, -1.0), (-2.0, -2.0, 1.0), (-2.0, 0.0, -1.0), (-2.0, 0.0, 1.0), (0.0, -2.0, -1.0), (0.0, -2.0, 1.0), (0.0, 0.0, -1.0), (0.0, 0.0, 1.0)], [], [(0, 1, 3, 2), (2, 3, 7, 6), (6, 7, 5, 4), (4, 5, 1, 0), (2, 6, 4, 0), (7, 3, 1, 5)])
me_cube_103.use_remesh_preserve_volume = False
me_cube_103.use_remesh_preserve_attributes = False
me_cube_103.use_mirror_vertex_groups = False
me_cube_103.update()
me_cube_095 = bpy.data.meshes.new('Cube.095')
me_cube_095.from_pydata([(-2.0, -2.0, -1.0), (-2.0, -2.0, 1.0), (-2.0, 0.0, -1.0), (-2.0, 0.0, 1.0), (0.0, -2.0, -1.0), (0.0, -2.0, 1.0), (0.0, 0.0, -1.0), (0.0, 0.0, 1.0)], [], [(0, 1, 3, 2), (2, 3, 7, 6), (6, 7, 5, 4), (4, 5, 1, 0), (2, 6, 4, 0), (7, 3, 1, 5)])
me_cube_095.use_remesh_preserve_volume = False
me_cube_095.use_remesh_preserve_attributes = False
me_cube_095.use_mirror_vertex_groups = False
me_cube_095.update()
me_cube_094 = bpy.data.meshes.new('Cube.094')
me_cube_094.from_pydata([(-2.0, -2.0, -1.0), (-2.0, -2.0, 1.0), (-2.0, -9.537e-07, -1.0), (-2.0, -9.537e-07, 1.0), (0.0, -2.0, -1.0), (0.0, -2.0, 1.0), (0.0, -9.537e-07, -1.0), (0.0, -9.537e-07, 1.0)], [], [(0, 1, 3, 2), (2, 3, 7, 6), (6, 7, 5, 4), (4, 5, 1, 0), (2, 6, 4, 0), (7, 3, 1, 5)])
me_cube_094.use_remesh_preserve_volume = False
me_cube_094.use_remesh_preserve_attributes = False
me_cube_094.use_mirror_vertex_groups = False
me_cube_094.update()
me_cube_078 = bpy.data.meshes.new('Cube.078')
me_cube_078.from_pydata([(-0.9882, -1.001, -1.0), (-0.9882, -1.001, 1.0), (-0.9882, 0.9987, -1.0), (-0.9882, 0.9987, 1.0), (1.012, -0.9301, -1.0), (1.012, -0.9301, 1.0), (1.012, 0.9327, -1.0), (1.012, 0.9327, 1.0)], [], [(0, 1, 3, 2), (2, 3, 7, 6), (6, 7, 5, 4), (4, 5, 1, 0), (2, 6, 4, 0), (7, 3, 1, 5)])
me_cube_078.use_remesh_preserve_volume = False
me_cube_078.use_remesh_preserve_attributes = False
me_cube_078.use_mirror_vertex_groups = False
me_cube_078.update()
me_cube_077 = bpy.data.meshes.new('Cube.077')
me_cube_077.from_pydata([(-0.9591, -1.007, -1.0), (-0.9591, -1.007, 1.0), (-0.9978, 0.9927, -1.0), (-0.9978, 0.9927, 1.0), (0.9547, -1.007, -1.0), (0.9547, -1.007, 1.0), (1.002, 0.9927, -1.0), (1.002, 0.9927, 1.0)], [], [(0, 1, 3, 2), (2, 3, 7, 6), (6, 7, 5, 4), (4, 5, 1, 0), (2, 6, 4, 0), (7, 3, 1, 5)])
me_cube_077.use_remesh_preserve_volume = False
me_cube_077.use_remesh_preserve_attributes = False
me_cube_077.use_mirror_vertex_groups = False
me_cube_077.update()
me_cube_037 = bpy.data.meshes.new('Cube.037')
me_cube_037.from_pydata([(-0.2276, -6.485, -2.065), (-0.2276, -6.485, 2.065), (-0.2276, 6.47, -2.065), (-0.2276, 6.47, 2.065), (0.2224, -6.928, -2.065), (0.2224, -6.928, 2.065), (0.2224, 6.942, -2.065), (0.2224, 6.942, 2.065), (0.2224, -6.928, -2.065), (0.2224, -6.928, 2.065), (0.2224, 6.942, -2.065), (0.2224, 6.942, 2.065)], [], [(0, 1, 3, 2), (2, 3, 7, 6), (6, 7, 5, 4), (4, 5, 1, 0), (2, 6, 4, 0), (7, 3, 1, 5), (10, 11, 9, 8)])
me_cube_037.use_remesh_preserve_volume = False
me_cube_037.use_remesh_preserve_attributes = False
me_cube_037.use_mirror_vertex_groups = False
me_cube_037.update()
me_cube_030 = bpy.data.meshes.new('Cube.030')
me_cube_030.from_pydata([(-0.9944, -1.01, -1.0), (-0.9944, -1.01, 1.0), (-0.9539, 1.013, -1.0), (-0.9539, 1.013, 1.0), (1.0, -0.9869, -1.0), (1.0, -0.9869, 1.0), (0.9554, 1.013, -1.0), (0.9554, 1.013, 1.0)], [], [(0, 1, 3, 2), (2, 3, 7, 6), (6, 7, 5, 4), (4, 5, 1, 0), (2, 6, 4, 0), (7, 3, 1, 5)])
me_cube_030.use_remesh_preserve_volume = False
me_cube_030.use_remesh_preserve_attributes = False
me_cube_030.use_mirror_vertex_groups = False
me_cube_030.update()
me_cube_048 = bpy.data.meshes.new('Cube.048')
me_cube_048.from_pydata([(-0.28, -13.19, -1.685), (-0.28, -13.19, 1.685), (-0.28, 13.19, -1.685), (-0.28, 13.19, 1.685), (0.28, -13.19, -1.685), (0.28, -13.19, 1.685), (0.28, 13.19, -1.685), (0.28, 13.19, 1.685), (0.28, -13.19, -1.685), (0.28, -13.19, 1.685), (0.28, 13.19, -1.685), (0.28, 13.19, 1.685), (0.28, -13.19, -1.685), (0.28, -13.19, 1.685), (0.28, 13.19, -1.685), (0.28, 13.19, 1.685)], [], [(0, 1, 3, 2), (2, 3, 7, 6), (7, 5, 9, 11), (4, 5, 1, 0), (2, 6, 4, 0), (7, 3, 1, 5), (11, 9, 13, 15), (6, 7, 11, 10), (5, 4, 8, 9), (4, 6, 10, 8), (14, 15, 13, 12), (10, 11, 15, 14), (9, 8, 12, 13), (8, 10, 14, 12)])
me_cube_048.use_remesh_preserve_volume = False
me_cube_048.use_remesh_preserve_attributes = False
me_cube_048.use_mirror_vertex_groups = False
me_cube_048.update()
me_cube_047 = bpy.data.meshes.new('Cube.047')
me_cube_047.from_pydata([(-12.02, -0.2726, -1.685), (-12.02, 0.2874, -1.685), (-12.02, 0.2874, 1.685), (11.94, -0.3065, -1.685), (11.94, -0.3065, 1.685), (12.45, 0.2874, -1.685), (12.45, 0.2874, 1.685), (-12.44, 0.2874, -1.685), (-12.44, -0.2726, -1.685), (-12.44, 0.2874, 1.685), (-12.45, 0.2874, -1.685), (-12.45, -0.2726, -1.685), (-12.45, 0.2874, 1.685), (-12.45, 0.2874, -1.685), (-12.44, -0.2718, -1.685), (-12.44, -0.2718, 1.685), (-12.45, 0.2874, 1.685)], [], [(2, 1, 7, 9), (1, 2, 6, 5), (5, 6, 4, 3), (1, 5, 3, 0), (2, 9, 12, 16, 15, 4, 6), (1, 0, 8, 7), (12, 10, 13, 16), (7, 8, 11, 10), (9, 7, 10, 12), (4, 15, 14, 11, 8, 0, 3), (14, 15, 16, 13), (10, 11, 14, 13)])
me_cube_047.use_remesh_preserve_volume = False
me_cube_047.use_remesh_preserve_attributes = False
me_cube_047.use_mirror_vertex_groups = False
me_cube_047.update()
me_cube_046 = bpy.data.meshes.new('Cube.046')
me_cube_046.from_pydata([(-0.3085, -3.902, -1.685), (-0.3085, -3.902, 1.685), (-0.2042, 3.894, -1.685), (-0.2042, 3.894, 1.685), (0.2515, -3.902, -1.685), (0.2515, -3.902, 1.685), (0.2515, 4.478, -1.685), (0.2515, 4.478, 1.685)], [], [(0, 1, 3, 2), (2, 3, 7, 6), (6, 7, 5, 4), (4, 5, 1, 0), (2, 6, 4, 0), (7, 3, 1, 5)])
me_cube_046.use_remesh_preserve_volume = False
me_cube_046.use_remesh_preserve_attributes = False
me_cube_046.use_mirror_vertex_groups = False
me_cube_046.update()
me_cube_045 = bpy.data.meshes.new('Cube.045')
me_cube_045.from_pydata([(-11.68, -0.28, -1.685), (-11.68, -0.28, 1.685), (-11.68, 0.28, -1.685), (-11.68, 0.28, 1.685), (11.68, -0.28, -1.685), (11.68, -0.28, 1.685), (11.68, 0.28, -1.685), (11.68, 0.28, 1.685)], [], [(0, 1, 3, 2), (2, 3, 7, 6), (6, 7, 5, 4), (4, 5, 1, 0), (2, 6, 4, 0), (7, 3, 1, 5)])
me_cube_045.use_remesh_preserve_volume = False
me_cube_045.use_remesh_preserve_attributes = False
me_cube_045.use_mirror_vertex_groups = False
me_cube_045.update()
me_cube_044 = bpy.data.meshes.new('Cube.044')
me_cube_044.from_pydata([(-15.0, -0.28, -1.685), (-15.0, -0.28, 1.685), (-15.0, 0.28, -1.685), (-15.0, 0.28, 1.685), (15.01, -0.28, -1.685), (15.01, -0.28, 1.685), (15.01, 0.28, -1.685), (15.01, 0.28, 1.685)], [], [(0, 1, 3, 2), (2, 3, 7, 6), (6, 7, 5, 4), (4, 5, 1, 0), (2, 6, 4, 0), (7, 3, 1, 5)])
me_cube_044.use_remesh_preserve_volume = False
me_cube_044.use_remesh_preserve_attributes = False
me_cube_044.use_mirror_vertex_groups = False
me_cube_044.update()
me_cube_043 = bpy.data.meshes.new('Cube.043')
me_cube_043.from_pydata([(-0.241, -9.522, -1.685), (-0.241, 9.8, -1.685), (-0.241, 9.8, 1.685), (0.239, -9.522, -1.685), (0.239, -9.522, 1.685), (0.239, 10.31, -1.685), (0.239, 10.31, 1.685), (-0.241, -10.0, -1.685), (0.239, -10.0, 1.685), (0.239, -10.0, -1.685), (-0.241, -10.05, -1.685), (0.239, -10.05, 1.685), (0.239, -10.05, -1.685), (-0.241, -10.05, -1.685), (0.239, -10.05, 1.685), (0.239, -10.05, -1.685), (-0.241, -10.05, -1.685), (-0.241, -10.05, 1.685), (0.239, -10.05, 1.685), (0.239, -10.05, -1.685)], [], [(1, 2, 6, 5), (5, 6, 4, 3), (1, 5, 3, 0), (7, 9, 12, 10), (0, 3, 9, 7), (3, 4, 8, 9), (10, 12, 15, 13), (9, 8, 11, 12), (13, 15, 19, 16), (12, 11, 14, 15), (13, 16, 17, 2, 1, 0, 7, 10), (19, 18, 17, 16), (15, 14, 18, 19), (2, 17, 18, 14, 11, 8, 4, 6)])
me_cube_043.use_remesh_preserve_volume = False
me_cube_043.use_remesh_preserve_attributes = False
me_cube_043.use_mirror_vertex_groups = False
me_cube_043.update()
me_cube_042 = bpy.data.meshes.new('Cube.042')
me_cube_042.from_pydata([(-14.94, -0.2903, -1.685), (-14.94, -0.2903, 1.685), (-14.94, 0.2697, -1.685), (-14.94, 0.2697, 1.685), (15.04, -0.2519, -1.685), (15.04, -0.2519, 1.685), (15.56, 0.2697, -1.685), (15.56, 0.2697, 1.685)], [], [(0, 1, 3, 2), (2, 3, 7, 6), (6, 7, 5, 4), (4, 5, 1, 0), (2, 6, 4, 0), (7, 3, 1, 5)])
me_cube_042.use_remesh_preserve_volume = False
me_cube_042.use_remesh_preserve_attributes = False
me_cube_042.use_mirror_vertex_groups = False
me_cube_042.update()
me_cube_019 = bpy.data.meshes.new('Cube.019')
me_cube_019.from_pydata([(-14.94, -0.2903, -1.685), (-14.94, -0.2903, 1.685), (-14.94, 0.2697, -1.685), (-14.94, 0.2697, 1.685), (15.04, -0.2519, -1.685), (15.04, -0.2519, 1.685), (15.56, 0.2697, -1.685), (15.56, 0.2697, 1.685)], [], [(0, 1, 3, 2), (2, 3, 7, 6), (6, 7, 5, 4), (4, 5, 1, 0), (2, 6, 4, 0), (7, 3, 1, 5)])
me_cube_019.use_remesh_preserve_volume = False
me_cube_019.use_remesh_preserve_attributes = False
me_cube_019.use_mirror_vertex_groups = False
me_cube_019.update()
me_cube_018 = bpy.data.meshes.new('Cube.018')
me_cube_018.from_pydata([(-0.241, -9.522, -1.685), (-0.241, 9.8, -1.685), (-0.241, 9.8, 1.685), (0.239, -9.522, -1.685), (0.239, -9.522, 1.685), (0.239, 10.31, -1.685), (0.239, 10.31, 1.685), (-0.241, -10.0, -1.685), (0.239, -10.0, 1.685), (0.239, -10.0, -1.685), (-0.241, -10.05, -1.685), (0.239, -10.05, 1.685), (0.239, -10.05, -1.685), (-0.241, -10.05, -1.685), (0.239, -10.05, 1.685), (0.239, -10.05, -1.685), (-0.241, -10.05, -1.685), (-0.241, -10.05, 1.685), (0.239, -10.05, 1.685), (0.239, -10.05, -1.685)], [], [(1, 2, 6, 5), (5, 6, 4, 3), (1, 5, 3, 0), (7, 9, 12, 10), (0, 3, 9, 7), (3, 4, 8, 9), (10, 12, 15, 13), (9, 8, 11, 12), (13, 15, 19, 16), (12, 11, 14, 15), (13, 16, 17, 2, 1, 0, 7, 10), (19, 18, 17, 16), (15, 14, 18, 19), (2, 17, 18, 14, 11, 8, 4, 6)])
me_cube_018.use_remesh_preserve_volume = False
me_cube_018.use_remesh_preserve_attributes = False
me_cube_018.use_mirror_vertex_groups = False
me_cube_018.update()
me_cube_017 = bpy.data.meshes.new('Cube.017')
me_cube_017.from_pydata([(-15.0, -0.28, -1.685), (-15.0, -0.28, 1.685), (-15.0, 0.28, -1.685), (-15.0, 0.28, 1.685), (15.01, -0.28, -1.685), (15.01, -0.28, 1.685), (15.01, 0.28, -1.685), (15.01, 0.28, 1.685)], [], [(0, 1, 3, 2), (2, 3, 7, 6), (6, 7, 5, 4), (4, 5, 1, 0), (2, 6, 4, 0), (7, 3, 1, 5)])
me_cube_017.use_remesh_preserve_volume = False
me_cube_017.use_remesh_preserve_attributes = False
me_cube_017.use_mirror_vertex_groups = False
me_cube_017.update()
me_cube_016 = bpy.data.meshes.new('Cube.016')
me_cube_016.from_pydata([(-11.68, -0.28, -1.685), (-11.68, -0.28, 1.685), (-11.68, 0.28, -1.685), (-11.68, 0.28, 1.685), (11.68, -0.28, -1.685), (11.68, -0.28, 1.685), (11.68, 0.28, -1.685), (11.68, 0.28, 1.685)], [], [(0, 1, 3, 2), (2, 3, 7, 6), (6, 7, 5, 4), (4, 5, 1, 0), (2, 6, 4, 0), (7, 3, 1, 5)])
me_cube_016.use_remesh_preserve_volume = False
me_cube_016.use_remesh_preserve_attributes = False
me_cube_016.use_mirror_vertex_groups = False
me_cube_016.update()
me_cube_015 = bpy.data.meshes.new('Cube.015')
me_cube_015.from_pydata([(-0.3085, -3.902, -1.685), (-0.3085, -3.902, 1.685), (-0.2042, 3.894, -1.685), (-0.2042, 3.894, 1.685), (0.2515, -3.902, -1.685), (0.2515, -3.902, 1.685), (0.2515, 4.478, -1.685), (0.2515, 4.478, 1.685)], [], [(0, 1, 3, 2), (2, 3, 7, 6), (6, 7, 5, 4), (4, 5, 1, 0), (2, 6, 4, 0), (7, 3, 1, 5)])
me_cube_015.use_remesh_preserve_volume = False
me_cube_015.use_remesh_preserve_attributes = False
me_cube_015.use_mirror_vertex_groups = False
me_cube_015.update()
me_cube_014 = bpy.data.meshes.new('Cube.014')
me_cube_014.from_pydata([(-12.02, -0.2726, -1.685), (-12.02, 0.2874, -1.685), (-12.02, 0.2874, 1.685), (11.94, -0.3065, -1.685), (11.94, -0.3065, 1.685), (12.45, 0.2874, -1.685), (12.45, 0.2874, 1.685), (-12.44, 0.2874, -1.685), (-12.44, -0.2726, -1.685), (-12.44, 0.2874, 1.685), (-12.45, 0.2874, -1.685), (-12.45, -0.2726, -1.685), (-12.45, 0.2874, 1.685), (-12.45, 0.2874, -1.685), (-12.44, -0.2718, -1.685), (-12.44, -0.2718, 1.685), (-12.45, 0.2874, 1.685)], [], [(2, 1, 7, 9), (1, 2, 6, 5), (5, 6, 4, 3), (1, 5, 3, 0), (2, 9, 12, 16, 15, 4, 6), (1, 0, 8, 7), (12, 10, 13, 16), (7, 8, 11, 10), (9, 7, 10, 12), (4, 15, 14, 11, 8, 0, 3), (14, 15, 16, 13), (10, 11, 14, 13)])
me_cube_014.use_remesh_preserve_volume = False
me_cube_014.use_remesh_preserve_attributes = False
me_cube_014.use_mirror_vertex_groups = False
me_cube_014.update()
me_cube_012 = bpy.data.meshes.new('Cube.012')
me_cube_012.from_pydata([(-0.28, -13.19, -1.685), (-0.28, -13.19, 1.685), (-0.28, 13.19, -1.685), (-0.28, 13.19, 1.685), (0.28, -13.19, -1.685), (0.28, -13.19, 1.685), (0.28, 13.19, -1.685), (0.28, 13.19, 1.685), (0.28, -13.19, -1.685), (0.28, -13.19, 1.685), (0.28, 13.19, -1.685), (0.28, 13.19, 1.685), (0.28, -13.19, -1.685), (0.28, -13.19, 1.685), (0.28, 13.19, -1.685), (0.28, 13.19, 1.685)], [], [(0, 1, 3, 2), (2, 3, 7, 6), (7, 5, 9, 11), (4, 5, 1, 0), (2, 6, 4, 0), (7, 3, 1, 5), (11, 9, 13, 15), (6, 7, 11, 10), (5, 4, 8, 9), (4, 6, 10, 8), (14, 15, 13, 12), (10, 11, 15, 14), (9, 8, 12, 13), (8, 10, 14, 12)])
me_cube_012.use_remesh_preserve_volume = False
me_cube_012.use_remesh_preserve_attributes = False
me_cube_012.use_mirror_vertex_groups = False
me_cube_012.update()
me_cube_011 = bpy.data.meshes.new('Cube.011')
me_cube_011.from_pydata([(-17.92, -11.33, -0.2286), (-17.92, -11.33, 0.2514), (-17.92, 14.71, -0.2286), (-17.92, 14.71, 0.2514), (-17.36, -11.66, -0.2286), (-17.36, -11.66, 0.2514), (-17.36, 14.71, -0.2286), (-17.36, 14.71, 0.2514), (11.77, -12.34, -0.2286), (11.77, -12.34, 0.2514), (-17.36, 14.71, -0.2286), (-17.36, 14.71, 0.2514), (-17.36, -11.66, -0.2286), (-17.36, -11.66, 0.2514), (-17.36, 14.71, -0.2286), (-17.36, 14.71, 0.2514), (11.77, -12.34, -0.2286), (11.77, -12.34, 0.2514), (11.99, 16.72, 0.2514), (11.99, 16.72, -0.2286), (11.99, -12.54, -0.2286), (11.99, -12.54, 0.2514), (12.0, -3.047, -0.2286), (12.0, -3.047, 0.2514), (36.28, -4.747, 0.2514), (34.84, -12.54, 0.2514), (34.84, -12.54, -0.2286), (36.28, -4.747, -0.2286)], [(11, 7), (10, 6), (15, 11), (14, 10), (8, 16), (17, 9)], [(0, 1, 3, 2), (2, 3, 7, 6), (2, 6, 4, 0), (7, 3, 1, 5), (14, 12, 13, 15), (15, 13, 21, 25, 24, 23, 18), (14, 15, 18, 19), (13, 12, 20, 21), (19, 18, 23, 22), (27, 24, 25, 26), (21, 20, 26, 25), (22, 23, 24, 27), (22, 27, 26, 20, 12, 14, 19), (1, 0, 12, 13)])
me_cube_011.use_remesh_preserve_volume = False
me_cube_011.use_remesh_preserve_attributes = False
me_cube_011.use_mirror_vertex_groups = False
me_cube_011.update()
me_cube_120 = bpy.data.meshes.new('Cube.120')
me_cube_120.from_pydata([(-1.0, -1.0, -1.0), (-1.0, -1.0, 1.0), (-1.0, 1.0, -1.0), (-1.0, 1.0, 1.0), (1.0, -1.0, -1.0), (1.0, -1.0, 1.0), (1.0, 1.0, -1.0), (1.0, 1.0, 1.0)], [], [(0, 1, 3, 2), (2, 3, 7, 6), (6, 7, 5, 4), (4, 5, 1, 0), (2, 6, 4, 0), (7, 3, 1, 5)])
me_cube_120.use_remesh_preserve_volume = False
me_cube_120.use_remesh_preserve_attributes = False
me_cube_120.use_mirror_vertex_groups = False
me_cube_120.update()
me_cube_119 = bpy.data.meshes.new('Cube.119')
me_cube_119.from_pydata([(-1.0, -1.0, -1.0), (-1.0, -1.0, 1.0), (-1.0, 1.0, -1.0), (-1.0, 1.0, 1.0), (1.0, -1.0, -1.0), (1.0, -1.0, 1.0), (1.0, 1.0, -1.0), (1.0, 1.0, 1.0)], [], [(0, 1, 3, 2), (2, 3, 7, 6), (6, 7, 5, 4), (4, 5, 1, 0), (2, 6, 4, 0), (7, 3, 1, 5)])
me_cube_119.use_remesh_preserve_volume = False
me_cube_119.use_remesh_preserve_attributes = False
me_cube_119.use_mirror_vertex_groups = False
me_cube_119.update()
me_cube_118 = bpy.data.meshes.new('Cube.118')
me_cube_118.from_pydata([(-1.0, -1.0, -1.0), (-1.0, -1.0, 1.0), (-1.0, 1.0, -1.0), (-1.0, 1.0, 1.0), (1.0, -1.0, -1.0), (1.0, -1.0, 1.0), (1.0, 1.0, -1.0), (1.0, 1.0, 1.0), (0.05847, 1.0, 1.0)], [], [(0, 1, 3, 2), (2, 3, 8, 7, 6), (6, 7, 5, 4), (4, 5, 1, 0), (2, 6, 4, 0), (7, 8, 3, 1, 5)])
me_cube_118.use_remesh_preserve_volume = False
me_cube_118.use_remesh_preserve_attributes = False
me_cube_118.use_mirror_vertex_groups = False
me_cube_118.update()
me_cube_117 = bpy.data.meshes.new('Cube.117')
me_cube_117.from_pydata([(-2.0, 0.0, -1.0), (-2.0, 0.0, 1.0), (-2.0, 2.0, -1.0), (-2.0, 2.0, 1.0), (0.0, 0.0, -1.0), (0.0, 0.0, 1.0), (0.0, 2.0, -1.0), (0.0, 2.0, 1.0)], [], [(0, 1, 3, 2), (2, 3, 7, 6), (6, 7, 5, 4), (4, 5, 1, 0), (2, 6, 4, 0), (7, 3, 1, 5)])
me_cube_117.use_remesh_preserve_volume = False
me_cube_117.use_remesh_preserve_attributes = False
me_cube_117.use_mirror_vertex_groups = False
me_cube_117.update()
me_cube_105 = bpy.data.meshes.new('Cube.105')
me_cube_105.from_pydata([(-2.0, -2.0, -1.0), (-2.0, -2.0, 1.0), (-2.0, 0.0, -1.0), (-2.0, 0.0, 1.0), (0.0, -2.0, -1.0), (0.0, -2.0, 1.0), (0.0, 0.0, -1.0), (0.0, 0.0, 1.0)], [], [(0, 1, 3, 2), (2, 3, 7, 6), (6, 7, 5, 4), (4, 5, 1, 0), (2, 6, 4, 0), (7, 3, 1, 5)])
me_cube_105.use_remesh_preserve_volume = False
me_cube_105.use_remesh_preserve_attributes = False
me_cube_105.use_mirror_vertex_groups = False
me_cube_105.update()
me_cube_097 = bpy.data.meshes.new('Cube.097')
me_cube_097.from_pydata([(-2.0, -2.0, -1.0), (-2.0, -2.0, 1.0), (-2.0, 0.0, -1.0), (-2.0, 0.0, 1.0), (0.0, -2.0, -1.0), (0.0, -2.0, 1.0), (0.0, 0.0, -1.0), (0.0, 0.0, 1.0)], [], [(0, 1, 3, 2), (2, 3, 7, 6), (6, 7, 5, 4), (4, 5, 1, 0), (2, 6, 4, 0), (7, 3, 1, 5)])
me_cube_097.use_remesh_preserve_volume = False
me_cube_097.use_remesh_preserve_attributes = False
me_cube_097.use_mirror_vertex_groups = False
me_cube_097.update()
me_cube_096 = bpy.data.meshes.new('Cube.096')
me_cube_096.from_pydata([(-2.0, -2.0, -1.0), (-2.0, -2.0, 1.0), (-2.0, -9.537e-07, -1.0), (-2.0, -9.537e-07, 1.0), (0.0, -2.0, -1.0), (0.0, -2.0, 1.0), (0.0, -9.537e-07, -1.0), (0.0, -9.537e-07, 1.0)], [], [(0, 1, 3, 2), (2, 3, 7, 6), (6, 7, 5, 4), (4, 5, 1, 0), (2, 6, 4, 0), (7, 3, 1, 5)])
me_cube_096.use_remesh_preserve_volume = False
me_cube_096.use_remesh_preserve_attributes = False
me_cube_096.use_mirror_vertex_groups = False
me_cube_096.update()
me_cube_083 = bpy.data.meshes.new('Cube.083')
me_cube_083.from_pydata([(-0.9882, -1.001, -1.0), (-0.9882, -1.001, 1.0), (-0.9882, 0.9987, -1.0), (-0.9882, 0.9987, 1.0), (1.012, -0.9301, -1.0), (1.012, -0.9301, 1.0), (1.012, 0.9327, -1.0), (1.012, 0.9327, 1.0)], [], [(0, 1, 3, 2), (2, 3, 7, 6), (6, 7, 5, 4), (4, 5, 1, 0), (2, 6, 4, 0), (7, 3, 1, 5)])
me_cube_083.use_remesh_preserve_volume = False
me_cube_083.use_remesh_preserve_attributes = False
me_cube_083.use_mirror_vertex_groups = False
me_cube_083.update()
me_cube_082 = bpy.data.meshes.new('Cube.082')
me_cube_082.from_pydata([(-0.9591, -1.007, -1.0), (-0.9591, -1.007, 1.0), (-0.9978, 0.9927, -1.0), (-0.9978, 0.9927, 1.0), (0.9547, -1.007, -1.0), (0.9547, -1.007, 1.0), (1.002, 0.9927, -1.0), (1.002, 0.9927, 1.0)], [], [(0, 1, 3, 2), (2, 3, 7, 6), (6, 7, 5, 4), (4, 5, 1, 0), (2, 6, 4, 0), (7, 3, 1, 5)])
me_cube_082.use_remesh_preserve_volume = False
me_cube_082.use_remesh_preserve_attributes = False
me_cube_082.use_mirror_vertex_groups = False
me_cube_082.update()
me_cube_080 = bpy.data.meshes.new('Cube.080')
me_cube_080.from_pydata([(-0.2276, -6.485, -2.065), (-0.2276, -6.485, 2.065), (-0.2276, 6.47, -2.065), (-0.2276, 6.47, 2.065), (0.2224, -6.928, -2.065), (0.2224, -6.928, 2.065), (0.2224, 6.942, -2.065), (0.2224, 6.942, 2.065), (0.2224, -6.928, -2.065), (0.2224, -6.928, 2.065), (0.2224, 6.942, -2.065), (0.2224, 6.942, 2.065)], [], [(0, 1, 3, 2), (2, 3, 7, 6), (6, 7, 5, 4), (4, 5, 1, 0), (2, 6, 4, 0), (7, 3, 1, 5), (10, 11, 9, 8)])
me_cube_080.use_remesh_preserve_volume = False
me_cube_080.use_remesh_preserve_attributes = False
me_cube_080.use_mirror_vertex_groups = False
me_cube_080.update()
me_cube_079 = bpy.data.meshes.new('Cube.079')
me_cube_079.from_pydata([(-0.9944, -1.01, -1.0), (-0.9944, -1.01, 1.0), (-0.9539, 1.013, -1.0), (-0.9539, 1.013, 1.0), (1.0, -0.9869, -1.0), (1.0, -0.9869, 1.0), (0.9554, 1.013, -1.0), (0.9554, 1.013, 1.0)], [], [(0, 1, 3, 2), (2, 3, 7, 6), (6, 7, 5, 4), (4, 5, 1, 0), (2, 6, 4, 0), (7, 3, 1, 5)])
me_cube_079.use_remesh_preserve_volume = False
me_cube_079.use_remesh_preserve_attributes = False
me_cube_079.use_mirror_vertex_groups = False
me_cube_079.update()
me_cube_068 = bpy.data.meshes.new('Cube.068')
me_cube_068.from_pydata([(-9.71, 0.3608, -2.053), (-9.673, 0.9196, -2.053), (-9.673, 0.9196, 2.659), (14.19, -1.235, -2.053), (14.74, -0.6766, -2.053), (-10.09, 0.947, -2.053), (-10.13, 0.3882, -2.053), (-10.09, 0.947, 2.659), (-10.1, 0.9477, -2.053), (-10.14, 0.3889, -2.053), (-10.1, 0.9477, 2.659), (-10.11, 0.948, -2.053), (-10.13, 0.3892, -2.053), (-10.13, 0.3892, 2.659), (-10.11, 0.948, 2.659), (1.442, 0.193, 2.659), (14.74, -0.6766, -1.381), (14.19, -1.235, -1.206), (1.441, -0.3839, 2.659)], [], [(2, 1, 5, 7), (1, 4, 3, 0), (1, 0, 6, 5), (10, 8, 11, 14), (5, 6, 9, 8), (7, 5, 8, 10), (18, 13, 12, 9, 6, 0, 3, 17), (12, 13, 14, 11), (8, 9, 12, 11), (4, 16, 17, 3), (1, 2, 15, 16, 4), (2, 7, 10, 14, 13, 18, 15), (17, 16, 15, 18)])
me_cube_068.use_remesh_preserve_volume = False
me_cube_068.use_remesh_preserve_attributes = False
me_cube_068.use_mirror_vertex_groups = False
me_cube_068.update()
me_cube_067 = bpy.data.meshes.new('Cube.067')
me_cube_067.from_pydata([(-9.138, -0.28, -2.037), (-9.138, -0.28, 2.676), (-9.138, 0.28, -2.037), (-9.138, 0.28, 2.676), (14.22, -0.28, -2.037), (13.78, 0.28, -2.037), (1.04, 0.28, 2.676), (13.78, 0.28, -1.522), (14.22, -0.28, -1.645), (1.04, -0.28, 2.676)], [], [(0, 1, 3, 2), (2, 5, 4, 0), (6, 3, 1, 9), (4, 8, 9, 1, 0), (5, 7, 8, 4), (2, 3, 6, 7, 5), (8, 7, 6, 9)])
me_cube_067.use_remesh_preserve_volume = False
me_cube_067.use_remesh_preserve_attributes = False
me_cube_067.use_mirror_vertex_groups = False
me_cube_067.update()
me_cube_065 = bpy.data.meshes.new('Cube.065')
me_cube_065.from_pydata([(-0.9429, -3.657, -0.2648), (-0.9429, -3.657, 0.2498), (0.4162, 3.473, -0.2648), (0.4162, 3.473, 0.5818), (-0.5025, -4.217, -0.2648), (-0.5025, -4.217, 0.1267), (0.9728, 4.032, -0.2648), (0.9728, 4.032, 0.407)], [], [(0, 1, 3, 2), (2, 3, 7, 6), (6, 7, 5, 4), (4, 5, 1, 0), (2, 6, 4, 0), (7, 3, 1, 5)])
me_cube_065.use_remesh_preserve_volume = False
me_cube_065.use_remesh_preserve_attributes = False
me_cube_065.use_mirror_vertex_groups = False
me_cube_065.update()
me_cube_063 = bpy.data.meshes.new('Cube.063')
me_cube_063.from_pydata([(-41.37, 1.098, -4.713), (-41.37, 1.098, -4.042), (-41.37, 27.14, -4.713), (-41.37, 27.14, -4.042), (-40.81, 0.7673, -4.713), (-40.81, 0.7673, -4.042), (-40.81, 27.14, -4.713), (-40.81, 27.14, -4.042), (-40.81, 27.14, -4.713), (-40.81, 27.14, -4.042), (-40.81, 0.7673, -4.713), (-40.81, 0.7673, -4.042), (-40.81, 27.14, -4.713), (-40.81, 27.14, -4.042), (-11.46, 29.15, -4.042), (-11.46, 29.15, -4.713), (-11.46, -0.107, -4.713), (-11.46, -0.107, -4.042), (-11.45, 9.383, -4.713), (-11.45, 9.383, -4.042), (12.83, 7.683, -4.042), (11.39, -0.1121, -4.713), (12.83, 7.683, -4.713), (12.79, 7.491, -4.042), (11.39, -0.1121, -4.306), (10.57, -0.1119, -4.042), (-13.53, 7.838, -4.042), (-33.03, 8.517, -4.042)], [(9, 7), (8, 6), (13, 9), (12, 8)], [(0, 1, 3, 2), (2, 3, 7, 6), (2, 6, 4, 0), (7, 3, 1, 5), (12, 10, 11, 13), (12, 13, 14, 15), (11, 10, 16, 17), (15, 14, 19, 18), (24, 23, 25), (18, 19, 20, 22), (18, 22, 21, 16, 10, 12, 15), (1, 0, 10, 11), (17, 16, 21, 24, 25), (22, 20, 23, 24, 21), (13, 11, 17, 14), (14, 17, 25, 20, 19)])
me_cube_063.use_remesh_preserve_volume = False
me_cube_063.use_remesh_preserve_attributes = False
me_cube_063.use_mirror_vertex_groups = False
me_cube_063.update()
me_cube_057 = bpy.data.meshes.new('Cube.057')
me_cube_057.from_pydata([(-14.94, -0.2903, -1.685), (-14.94, -0.2903, 1.685), (-14.94, 0.2697, -1.685), (-14.94, 0.2697, 1.685), (15.04, -0.2519, -1.685), (15.04, -0.2519, 1.685), (15.56, 0.2697, -1.685), (15.56, 0.2697, 1.685)], [], [(0, 1, 3, 2), (2, 3, 7, 6), (6, 7, 5, 4), (4, 5, 1, 0), (2, 6, 4, 0), (7, 3, 1, 5)])
me_cube_057.use_remesh_preserve_volume = False
me_cube_057.use_remesh_preserve_attributes = False
me_cube_057.use_mirror_vertex_groups = False
me_cube_057.update()
me_cube_056 = bpy.data.meshes.new('Cube.056')
me_cube_056.from_pydata([(-0.241, -9.522, -1.685), (-0.241, 9.8, -1.685), (-0.241, 9.8, 1.685), (0.239, -9.522, -1.685), (0.239, -9.522, 1.685), (0.239, 10.31, -1.685), (0.239, 10.31, 1.685), (-0.241, -10.0, -1.685), (0.239, -10.0, 1.685), (0.239, -10.0, -1.685), (-0.241, -10.05, -1.685), (0.239, -10.05, 1.685), (0.239, -10.05, -1.685), (-0.241, -10.05, -1.685), (0.239, -10.05, 1.685), (0.239, -10.05, -1.685), (-0.241, -10.05, -1.685), (-0.241, -10.05, 1.685), (0.239, -10.05, 1.685), (0.239, -10.05, -1.685)], [], [(1, 2, 6, 5), (5, 6, 4, 3), (1, 5, 3, 0), (7, 9, 12, 10), (0, 3, 9, 7), (3, 4, 8, 9), (10, 12, 15, 13), (9, 8, 11, 12), (13, 15, 19, 16), (12, 11, 14, 15), (13, 16, 17, 2, 1, 0, 7, 10), (19, 18, 17, 16), (15, 14, 18, 19), (2, 17, 18, 14, 11, 8, 4, 6)])
me_cube_056.use_remesh_preserve_volume = False
me_cube_056.use_remesh_preserve_attributes = False
me_cube_056.use_mirror_vertex_groups = False
me_cube_056.update()
me_cube_055 = bpy.data.meshes.new('Cube.055')
me_cube_055.from_pydata([(-15.0, -0.28, -1.685), (-15.0, -0.28, 1.685), (-15.0, 0.28, -1.685), (-15.0, 0.28, 1.685), (15.0, -0.28, -1.685), (15.0, -0.28, 1.685), (15.0, 0.28, -1.685), (15.0, 0.28, 1.685)], [], [(0, 1, 3, 2), (2, 3, 7, 6), (6, 7, 5, 4), (4, 5, 1, 0), (2, 6, 4, 0), (7, 3, 1, 5)])
me_cube_055.use_remesh_preserve_volume = False
me_cube_055.use_remesh_preserve_attributes = False
me_cube_055.use_mirror_vertex_groups = False
me_cube_055.update()
me_cube_051 = bpy.data.meshes.new('Cube.051')
me_cube_051.from_pydata([(-0.28, -13.19, -1.685), (-0.28, -13.19, 1.685), (-0.28, 13.19, -1.685), (-0.28, 13.19, 1.685), (0.28, -13.19, -1.685), (0.28, -13.19, 1.685), (0.28, 13.19, -1.685), (0.28, 13.19, 1.685), (0.28, -13.19, -1.685), (0.28, -13.19, 1.685), (0.28, 13.19, -1.685), (0.28, 13.19, 1.685), (0.28, -13.19, -1.685), (0.28, -13.19, 1.685), (0.28, 13.19, -1.685), (0.28, 13.19, 1.685)], [], [(0, 1, 3, 2), (2, 3, 7, 6), (7, 5, 9, 11), (4, 5, 1, 0), (2, 6, 4, 0), (7, 3, 1, 5), (11, 9, 13, 15), (6, 7, 11, 10), (5, 4, 8, 9), (4, 6, 10, 8), (14, 15, 13, 12), (10, 11, 15, 14), (9, 8, 12, 13), (8, 10, 14, 12)])
me_cube_051.use_remesh_preserve_volume = False
me_cube_051.use_remesh_preserve_attributes = False
me_cube_051.use_mirror_vertex_groups = False
me_cube_051.update()
me_cube_134 = bpy.data.meshes.new('Cube.134')
me_cube_134.from_pydata([(-11.91, 4.066, -0.28), (-11.91, 4.066, -0.08), (1.605, 3.033, -0.58), (1.605, 3.033, -0.38), (4.768e-07, 10.87, -0.5), (4.768e-07, 10.87, -0.3)], [], [(5, 1, 3), (0, 1, 5, 4), (4, 5, 3, 2), (0, 2, 3, 1), (4, 2, 0)])
me_cube_134.use_remesh_preserve_volume = False
me_cube_134.use_remesh_preserve_attributes = False
me_cube_134.use_mirror_vertex_groups = False
me_cube_134.update()
me_cube_133 = bpy.data.meshes.new('Cube.133')
me_cube_133.from_pydata([(-7.411, 4.334, -6.504), (-7.411, 4.334, -6.304), (0.411, 11.28, -5.584), (0.411, 11.28, -5.384), (8.509, 3.782, -5.004), (8.509, 3.782, -4.804)], [], [(0, 1, 3, 2), (2, 3, 5, 4), (3, 1, 5), (2, 4, 0), (0, 4, 5, 1)])
me_cube_133.use_remesh_preserve_volume = False
me_cube_133.use_remesh_preserve_attributes = False
me_cube_133.use_mirror_vertex_groups = False
me_cube_133.update()
me_cube_132 = bpy.data.meshes.new('Cube.132')
me_cube_132.from_pydata([(-0.3027, 1.494, -2.538), (-0.3027, 1.494, -2.338), (-0.3027, 19.7, -0.8384), (-0.3027, 19.7, -0.6384), (7.519, 8.444, -1.618), (7.519, 8.444, -1.418)], [], [(0, 1, 3, 2), (2, 3, 5, 4), (3, 1, 5), (2, 4, 0), (0, 4, 5, 1)])
me_cube_132.use_remesh_preserve_volume = False
me_cube_132.use_remesh_preserve_attributes = False
me_cube_132.use_mirror_vertex_groups = False
me_cube_132.update()
me_cube_131 = bpy.data.meshes.new('Cube.131')
me_cube_131.from_pydata([(5.036, -7.528, -1.618), (5.036, -7.528, -1.418), (-2.788, 3.729, -0.8384), (-2.786, 3.729, -0.6384), (5.574, 11.46, -1.838), (5.574, 11.46, -1.638)], [], [(0, 1, 3, 2), (2, 3, 5, 4), (3, 1, 5), (2, 4, 0), (0, 4, 5, 1)])
me_cube_131.use_remesh_preserve_volume = False
me_cube_131.use_remesh_preserve_attributes = False
me_cube_131.use_mirror_vertex_groups = False
me_cube_131.update()
me_cube_130 = bpy.data.meshes.new('Cube.130')
me_cube_130.from_pydata([(-2.274, -12.3, 0.5), (-2.274, -12.3, 0.7), (-2.276, -5.188, -1.2), (-2.276, -5.188, -1.0), (6.086, -4.567, -0.5), (6.086, -4.567, -0.3)], [], [(0, 1, 3, 2), (2, 3, 5, 4), (3, 1, 5), (2, 4, 0), (0, 4, 5, 1)])
me_cube_130.use_remesh_preserve_volume = False
me_cube_130.use_remesh_preserve_attributes = False
me_cube_130.use_mirror_vertex_groups = False
me_cube_130.update()
me_cube_129 = bpy.data.meshes.new('Cube.129')
me_cube_129.from_pydata([(-20.0, 11.57, -0.86), (-20.0, 11.57, -0.66), (-11.91, 4.066, -0.28), (-11.91, 4.066, -0.08), (4.768e-07, 10.87, -0.5), (4.768e-07, 10.87, -0.3)], [], [(1, 3, 5), (4, 2, 0), (4, 5, 3, 2), (2, 3, 1, 0), (0, 1, 5, 4)])
me_cube_129.use_remesh_preserve_volume = False
me_cube_129.use_remesh_preserve_attributes = False
me_cube_129.use_mirror_vertex_groups = False
me_cube_129.update()
me_cube_127 = bpy.data.meshes.new('Cube.127')
me_cube_127.from_pydata([(-2.163, -11.86, -0.41), (-2.163, -11.86, -0.21), (-1.625, -4.567, -0.5), (-1.625, -4.567, -0.3), (17.84, -10.38, 0.49), (17.84, -10.38, 0.69)], [], [(0, 1, 3, 2), (2, 3, 5, 4), (3, 1, 5), (2, 4, 0), (0, 4, 5, 1)])
me_cube_127.use_remesh_preserve_volume = False
me_cube_127.use_remesh_preserve_attributes = False
me_cube_127.use_mirror_vertex_groups = False
me_cube_127.update()
me_cube_126 = bpy.data.meshes.new('Cube.126')
me_cube_126.from_pydata([(-24.73, -4.612, 1.41), (-24.73, -4.612, 1.61), (-5.267, -10.42, 2.4), (-5.267, -10.42, 2.6), (-3.717, -3.007, 0.71), (-3.717, -3.007, 0.91)], [], [(5, 1, 3), (0, 1, 5, 4), (4, 5, 3, 2), (0, 2, 3, 1), (4, 2, 0)])
me_cube_126.use_remesh_preserve_volume = False
me_cube_126.use_remesh_preserve_attributes = False
me_cube_126.use_mirror_vertex_groups = False
me_cube_126.update()
me_cube_125 = bpy.data.meshes.new('Cube.125')
me_cube_125.from_pydata([(-10.15, 0.0, -0.5), (-10.15, 0.0, -0.3), (-8.601, -12.4, -0.99), (-8.601, -12.4, -0.79), (-8.601, 7.412, -2.19), (-8.601, 7.412, -1.99)], [], [(5, 1, 3), (0, 1, 5, 4), (4, 5, 3, 2), (0, 2, 3, 1), (4, 2, 0)])
me_cube_125.use_remesh_preserve_volume = False
me_cube_125.use_remesh_preserve_attributes = False
me_cube_125.use_mirror_vertex_groups = False
me_cube_125.update()
me_cube_124 = bpy.data.meshes.new('Cube.124')
me_cube_124.from_pydata([(-7.294, 0.483, -0.5), (-7.294, 0.483, -0.3), (-7.294, -13.39, -0.91), (-7.294, -13.39, -0.71), (-5.745, -11.91, -0.99), (-5.745, -11.91, -0.79)], [], [(5, 1, 3), (0, 1, 5, 4), (4, 5, 3, 2), (0, 2, 3, 1), (4, 2, 0)])
me_cube_124.use_remesh_preserve_volume = False
me_cube_124.use_remesh_preserve_attributes = False
me_cube_124.use_mirror_vertex_groups = False
me_cube_124.update()
me_cube_123 = bpy.data.meshes.new('Cube.123')
me_cube_123.from_pydata([(-3.483, 4.747, -4.315), (-3.483, 4.747, -4.115), (-1.878, -3.093, -4.395), (-1.878, -3.093, -4.195), (-1.934, 6.222, -4.395), (-1.934, 6.222, -4.195)], [], [(5, 1, 3), (0, 1, 5, 4), (4, 5, 3, 2), (0, 2, 3, 1), (4, 2, 0)])
me_cube_123.use_remesh_preserve_volume = False
me_cube_123.use_remesh_preserve_attributes = False
me_cube_123.use_mirror_vertex_groups = False
me_cube_123.update()
me_cube_122 = bpy.data.meshes.new('Cube.122')
me_cube_122.from_pydata([(-2.821, 4.502, -0.5), (-2.821, 4.502, -0.3), (-2.766, -4.813, -0.5), (-2.766, -4.813, -0.3), (20.59, -4.813, -6.0), (20.59, -4.813, -5.8)], [], [(0, 1, 5, 4), (4, 5, 3, 2), (4, 2, 0), (0, 2, 3, 1), (5, 1, 3)])
me_cube_122.use_remesh_preserve_volume = False
me_cube_122.use_remesh_preserve_attributes = False
me_cube_122.use_mirror_vertex_groups = False
me_cube_122.update()
me_cube_121 = bpy.data.meshes.new('Cube.121')
me_cube_121.from_pydata([(-3.467, -0.05137, -1.162), (-3.43, 0.5074, -1.162), (-3.423, 0.5098, 2.208), (-3.85, 0.5348, -1.162), (-3.886, -0.02396, -1.162), (-3.86, 0.5355, -1.162), (-3.896, -0.02328, -1.162), (-3.866, 0.5359, -1.162), (-3.889, -0.02291, -1.162), (-3.903, -0.02291, 2.208), (-3.903, 0.5076, 2.208), (7.682, -0.219, -1.162), (7.682, -0.796, -1.162), (-3.463, -0.05144, 2.208)], [], [(1, 0, 4, 3), (3, 4, 6, 5), (8, 9, 10, 7), (5, 6, 8, 7), (1, 11, 12, 0), (1, 2, 11), (12, 13, 0), (4, 0, 13, 9), (12, 11, 2, 13)])
me_cube_121.use_remesh_preserve_volume = False
me_cube_121.use_remesh_preserve_attributes = False
me_cube_121.use_mirror_vertex_groups = False
me_cube_121.update()
me_cube = bpy.data.meshes.new('Cube')
me_cube.from_pydata([(-1.0, -1.0, -1.0), (-1.0, -1.0, 1.0), (-20.26, 7.176, 2.771), (-20.26, 7.176, 2.971), (3.156, -2.139, -2.729), (3.156, -2.139, -2.529), (4.632, 6.11, -2.529), (4.632, 6.11, -2.329)], [], [(6, 4, 2), (2, 3, 7, 6), (6, 7, 5, 4), (7, 3, 5), (2, 4, 5, 3)])
me_cube.use_remesh_preserve_volume = False
me_cube.use_remesh_preserve_attributes = False
me_cube.use_mirror_vertex_groups = False
me_cube.update()
me_cube_087 = bpy.data.meshes.new('Cube.087')
me_cube_087.from_pydata([(-1.0, -1.001, 0.0), (-1.0, -1.001, 2.0), (-1.0, 0.9987, 0.0), (-1.0, 0.9987, 1.794), (1.0, -0.9262, 0.0), (1.0, -0.9262, 2.0), (1.0, 0.9279, 0.0), (1.0, 0.9279, 1.794), (-1.0, -0.9262, 2.0), (-1.0, 0.9281, 1.794)], [], [(0, 1, 8, 9, 3, 2), (2, 3, 7, 6), (6, 7, 5, 4), (4, 5, 1, 0), (2, 6, 4, 0), (1, 5, 8), (3, 9, 7), (7, 9, 8, 5)])
me_cube_087.use_remesh_preserve_volume = False
me_cube_087.use_remesh_preserve_attributes = False
me_cube_087.use_mirror_vertex_groups = False
me_cube_087.update()
me_cube_086 = bpy.data.meshes.new('Cube.086')
me_cube_086.from_pydata([(-0.956, -1.0, 0.0), (-0.956, -1.0, 1.379), (-0.9978, 1.0, 0.0), (-0.9978, 1.0, 1.379), (0.954, -1.0, 0.0), (0.954, -1.0, 2.0), (1.002, 1.0, 0.0), (1.002, 1.0, 2.0), (-0.9558, 1.0, 1.379), (0.9542, 1.0, 2.0)], [], [(0, 1, 3, 2), (2, 3, 8, 9, 7, 6), (6, 7, 5, 4), (4, 5, 1, 0), (2, 6, 4, 0), (3, 1, 8), (7, 9, 5), (5, 9, 8, 1)])
me_cube_086.use_remesh_preserve_volume = False
me_cube_086.use_remesh_preserve_attributes = False
me_cube_086.use_mirror_vertex_groups = False
me_cube_086.update()
me_cube_085 = bpy.data.meshes.new('Cube.085')
me_cube_085.from_pydata([(-0.225, -6.463, -1.431e-06), (-0.225, -6.463, 3.546), (-0.225, 6.459, -1.431e-06), (-0.225, 6.459, 4.13), (0.225, -6.928, -1.431e-06), (0.225, -6.928, 3.546), (0.225, 6.942, -1.431e-06), (0.225, 6.942, 4.13), (0.225, -6.928, 3.546), (0.225, 6.942, 4.13), (0.225, -6.463, 3.546), (0.225, 6.459, 4.13)], [], [(0, 1, 3, 2), (2, 3, 7, 6), (4, 5, 1, 0), (2, 6, 4, 0), (1, 5, 10, 8), (1, 8, 5, 10), (3, 9, 11, 10, 8, 5, 4, 6, 7), (11, 9, 3), (1, 10, 11, 3)])
me_cube_085.use_remesh_preserve_volume = False
me_cube_085.use_remesh_preserve_attributes = False
me_cube_085.use_mirror_vertex_groups = False
me_cube_085.update()
me_cube_084 = bpy.data.meshes.new('Cube.084')
me_cube_084.from_pydata([(-0.9963, -1.017, 0.0), (-0.9963, -1.017, 1.791), (-0.9532, 1.006, 0.0), (-0.9532, 1.006, 1.791), (0.9984, -0.9942, 0.0), (0.9984, -0.9942, 2.0), (0.9521, 1.006, 0.0), (0.9521, 1.006, 2.0), (-0.9533, -1.017, 1.791), (0.9521, -0.9948, 2.0)], [], [(0, 1, 3, 2), (2, 3, 7, 6), (6, 7, 5, 4), (4, 5, 9, 8, 1, 0), (2, 6, 4, 0), (5, 7, 9), (3, 8, 9, 7), (1, 8, 3)])
me_cube_084.use_remesh_preserve_volume = False
me_cube_084.use_remesh_preserve_attributes = False
me_cube_084.use_mirror_vertex_groups = False
me_cube_084.update()
me_cube_053 = bpy.data.meshes.new('Cube.053')
me_cube_053.from_pydata([(-5.069, 0.7985, -1.378), (-5.069, 0.7985, 0.7568), (-5.588, 1.358, -1.378), (-5.588, 1.358, 0.7568), (3.315, 1.358, -1.378), (3.315, 1.358, 1.992), (3.315, 0.7985, -1.378), (3.315, 0.7985, 1.992), (-5.071, 1.358, 0.7568)], [], [(0, 1, 3, 2), (6, 7, 1, 0), (2, 4, 6, 0), (2, 3, 8, 5, 4), (3, 1, 8), (7, 5, 8, 1)])
me_cube_053.use_remesh_preserve_volume = False
me_cube_053.use_remesh_preserve_attributes = False
me_cube_053.use_mirror_vertex_groups = False
me_cube_053.update()
me_cube_052 = bpy.data.meshes.new('Cube.052')
me_cube_052.from_pydata([(-0.28, 3.619, -1.304), (-0.28, 3.619, 0.1468), (0.28, 3.1, -1.304), (0.28, 3.1, 0.1468), (-0.28, -4.008, -1.304), (-0.28, -4.008, 2.186), (0.28, -4.008, -1.304), (0.28, -4.008, -1.304), (0.28, -4.008, 2.186), (-0.28, 3.1, 0.1468)], [(6, 7)], [(4, 5, 9, 1, 0), (0, 1, 3, 2), (0, 2, 6, 4), (7, 2, 3, 8), (9, 3, 1), (3, 9, 5, 8)])
me_cube_052.use_remesh_preserve_volume = False
me_cube_052.use_remesh_preserve_attributes = False
me_cube_052.use_mirror_vertex_groups = False
me_cube_052.update()
me_cube_050 = bpy.data.meshes.new('Cube.050')
me_cube_050.from_pydata([(6.902, -0.28, -1.594), (6.902, -0.28, 1.403), (6.902, 0.28, -1.594), (6.902, 0.28, 1.403), (-6.638, 0.28, -1.594), (-6.638, 0.28, 1.776), (-6.638, -0.28, -1.594), (-6.638, -0.28, 1.776)], [], [(4, 5, 3, 2), (2, 3, 1, 0), (4, 2, 0, 6), (3, 5, 7, 1), (0, 1, 7, 6), (7, 5, 4, 6)])
me_cube_050.use_remesh_preserve_volume = False
me_cube_050.use_remesh_preserve_attributes = False
me_cube_050.use_mirror_vertex_groups = False
me_cube_050.update()
me_cube_040 = bpy.data.meshes.new('Cube.040')
me_cube_040.from_pydata([(-3.38, -0.3982, -0.999), (-3.4, 0.1615, -0.999), (-3.38, -0.3982, 1.998), (-3.4, 0.1615, 1.998), (6.77, 0.5166, -0.999), (6.789, -0.04308, -0.999)], [], [(5, 2, 0), (1, 4, 5, 0), (1, 3, 4), (0, 2, 3, 1), (4, 3, 2, 5)])
me_cube_040.use_remesh_preserve_volume = False
me_cube_040.use_remesh_preserve_attributes = False
me_cube_040.use_mirror_vertex_groups = False
me_cube_040.update()
me_cube_064 = bpy.data.meshes.new('Cube.064')
me_cube_064.from_pydata([(-11.68, 0.08815, -4.713), (-11.68, 0.08815, -4.713)], [(0, 1)], [])
me_cube_064.use_remesh_preserve_volume = False
me_cube_064.use_remesh_preserve_attributes = False
me_cube_064.use_mirror_vertex_groups = False
me_cube_064.update()
me_cube_059 = bpy.data.meshes.new('Cube.059')
me_cube_059.from_pydata([(-11.68, 0.08815, 0.6712), (-11.68, 0.08815, 0.6712)], [(1, 0)], [])
me_cube_059.use_remesh_preserve_volume = False
me_cube_059.use_remesh_preserve_attributes = False
me_cube_059.use_mirror_vertex_groups = False
me_cube_059.update()
me_cube_058 = bpy.data.meshes.new('Cube.058')
me_cube_058.from_pydata([(-11.68, 0.08815, -3.111e-05), (-11.68, 0.08815, -3.111e-05)], [(0, 1)], [])
me_cube_058.use_remesh_preserve_volume = False
me_cube_058.use_remesh_preserve_attributes = False
me_cube_058.use_mirror_vertex_groups = False
me_cube_058.update()
me_cube_049 = bpy.data.meshes.new('Cube.049')
me_cube_049.from_pydata([(-41.37, 1.098, -3.111e-05), (-41.37, 1.098, 0.6712), (-41.37, 27.14, -3.111e-05), (-41.37, 27.14, 0.6712), (-40.81, 0.7673, -3.111e-05), (-40.81, 0.7673, 0.6712), (-40.81, 27.14, -3.111e-05), (-40.81, 27.14, 0.6712), (-40.81, 27.14, -3.111e-05), (-40.81, 27.14, 0.6712), (-40.81, 0.7673, -3.111e-05), (-40.81, 0.7673, 0.6712), (-40.81, 27.14, -3.111e-05), (-40.81, 27.14, 0.6712), (-11.46, 29.15, 0.6712), (-11.46, 29.15, -3.111e-05), (-11.46, -0.107, -3.111e-05), (-11.46, -0.107, 0.6712), (-11.45, 9.383, -3.111e-05), (-11.45, 9.383, 0.6712), (-3.742, -0.1087, 0.6712), (-3.742, 8.843, 0.6712), (-1.726, -0.1092, -3.111e-05), (-1.726, 8.702, -3.111e-05)], [(9, 7), (8, 6), (13, 9), (12, 8)], [(0, 1, 3, 2), (2, 3, 7, 6), (2, 6, 4, 0), (7, 3, 1, 5), (12, 10, 11, 13), (12, 13, 14, 15), (11, 10, 16, 17), (15, 14, 19, 18), (1, 0, 10, 11), (18, 23, 22, 16, 10, 12, 15), (18, 19, 21, 23), (13, 11, 17, 20, 21, 19, 14), (17, 16, 22, 20), (23, 21, 20, 22)])
me_cube_049.use_remesh_preserve_volume = False
me_cube_049.use_remesh_preserve_attributes = False
me_cube_049.use_mirror_vertex_groups = False
me_cube_049.update()
me_cube_035 = bpy.data.meshes.new('Cube.035')
me_cube_035.from_pydata([(3.078, -7.618, -3.024), (3.078, -7.618, 0.3456), (3.638, -7.082, -3.024), (3.638, -7.082, 0.3456), (3.638, 18.75, -3.024), (3.638, 18.75, 0.3456), (3.638, 18.75, -3.024), (3.638, 18.75, 0.3456), (3.638, 18.75, -3.024), (3.638, 18.75, 0.3456), (3.078, 11.13, -3.024), (3.078, 11.13, 5.08), (3.638, 11.13, -3.024), (3.638, 11.13, 5.08), (3.638, 11.13, -3.024), (3.638, 11.13, -3.024), (3.078, -7.081, 0.3456)], [(7, 5), (6, 4), (9, 7), (8, 6), (14, 15), (12, 14), (13, 15)], [(10, 12, 2, 0), (0, 1, 16, 11, 10), (11, 16, 3, 13), (3, 16, 1), (3, 2, 12, 13)])
me_cube_035.use_remesh_preserve_volume = False
me_cube_035.use_remesh_preserve_attributes = False
me_cube_035.use_mirror_vertex_groups = False
me_cube_035.update()
me_cube_020 = bpy.data.meshes.new('Cube.020')
me_cube_020.from_pydata([(-11.68, 0.08815, -4.042), (-11.68, 0.08815, -4.042)], [(1, 0)], [])
me_cube_020.use_remesh_preserve_volume = False
me_cube_020.use_remesh_preserve_attributes = False
me_cube_020.use_mirror_vertex_groups = False
me_cube_020.update()
me_cube_013 = bpy.data.meshes.new('Cube.013')
me_cube_013.from_pydata([(-7.75, -0.28, -2.872), (-7.75, -0.28, 0.4977), (-7.213, 0.28, -2.872), (-7.213, 0.28, 0.4977), (8.72, 0.28, -2.872), (8.72, 0.28, 4.675), (8.72, -0.28, -2.872), (8.72, -0.28, 4.675), (-7.209, -0.28, 0.4977)], [], [(0, 1, 3, 2), (6, 7, 8, 1, 0), (1, 8, 3), (2, 4, 6, 0), (2, 3, 5, 4), (3, 8, 7, 5)])
me_cube_013.use_remesh_preserve_volume = False
me_cube_013.use_remesh_preserve_attributes = False
me_cube_013.use_mirror_vertex_groups = False
me_cube_013.update()
me_cube_008 = bpy.data.meshes.new('Cube.008')
me_cube_008.from_pydata([(-2.38, -15.01, -1.346), (-2.38, 4.269, -1.346), (-2.38, 4.269, 0.3464), (-1.9, -15.01, -1.346), (-1.9, -15.01, 2.024), (-1.9, 4.824, -1.346), (-1.9, 4.824, 0.3464), (-2.38, -15.49, -1.346), (-1.9, -15.49, -1.346), (-2.38, -15.53, -1.346), (-1.9, -15.53, -1.346), (-2.38, -15.54, -1.346), (-1.9, -15.54, -1.346), (-2.38, -15.54, -1.346), (-2.38, -15.54, 2.024), (-1.939, -15.57, 2.024), (-1.9, -15.54, -1.346), (-2.38, -15.01, 2.024), (-1.9, 4.265, 0.3464)], [(3, 8), (8, 10), (10, 12)], [(1, 2, 6, 5), (11, 12, 16, 13), (11, 13, 14, 17, 2, 1, 0, 7, 9), (16, 15, 14, 13), (6, 18, 4, 3, 5), (18, 2, 17, 4), (14, 15, 4, 17), (2, 18, 6)])
me_cube_008.use_remesh_preserve_volume = False
me_cube_008.use_remesh_preserve_attributes = False
me_cube_008.use_mirror_vertex_groups = False
me_cube_008.update()
me_cube_007 = bpy.data.meshes.new('Cube.007')
me_cube_007.from_pydata([(9.456, -0.214, -1.348), (9.456, -0.214, 0.7868), (9.975, 0.3076, -1.348), (9.975, 0.3076, 0.7868), (-11.62, 0.3076, -1.348), (-11.62, 0.3076, 2.022), (-11.62, -0.2524, -1.348), (-11.62, -0.2524, 2.022), (9.452, 0.3076, 0.7868)], [], [(4, 5, 8, 3, 2), (2, 3, 1, 0), (4, 2, 0, 6), (1, 8, 5, 7), (0, 1, 7, 6), (8, 1, 3)])
me_cube_007.use_remesh_preserve_volume = False
me_cube_007.use_remesh_preserve_attributes = False
me_cube_007.use_mirror_vertex_groups = False
me_cube_007.update()

# ---- objects
ob_cube_126 = bpy.data.objects.new('Cube.126', me_cube_062)
ob_cube_125 = bpy.data.objects.new('Cube.125', me_cube_128)
ob_cube_105 = bpy.data.objects.new('Cube.105', me_cube_108)
ob_cube_104 = bpy.data.objects.new('Cube.104', me_cube_107)
ob_cube_103 = bpy.data.objects.new('Cube.103', me_cube_106)
ob_cube_096 = bpy.data.objects.new('Cube.096', me_cube_099)
ob_cube_095 = bpy.data.objects.new('Cube.095', me_cube_098)
ob_cube_087 = bpy.data.objects.new('Cube.087', me_cube_090)
ob_cube_086 = bpy.data.objects.new('Cube.086', me_cube_089)
ob_cube_085 = bpy.data.objects.new('Cube.085', me_cube_088)
ob_cube_065 = bpy.data.objects.new('Cube.065', me_cube_069)
ob_cube_061 = bpy.data.objects.new('Cube.061', me_cube_061)
ob_cube_062 = bpy.data.objects.new('Cube.062', me_cube_060)
ob_cube_064 = bpy.data.objects.new('Cube.064', me_cube_054)
ob_cube = bpy.data.objects.new('Cube', me_cube_041)
ob_cube_031 = bpy.data.objects.new('Cube.031', me_cube_039)
ob_cube_030 = bpy.data.objects.new('Cube.030', me_cube_038)
ob_cube_025 = bpy.data.objects.new('Cube.025', me_cube_036)
ob_cube_029 = bpy.data.objects.new('Cube.029', me_cube_034)
ob_cube_028 = bpy.data.objects.new('Cube.028', me_cube_033)
ob_cube_027 = bpy.data.objects.new('Cube.027', me_cube_032)
ob_cube_026 = bpy.data.objects.new('Cube.026', me_cube_031)
ob_cube_024 = bpy.data.objects.new('Cube.024', me_cube_029)
ob_cube_023 = bpy.data.objects.new('Cube.023', me_cube_028)
ob_cube_109 = bpy.data.objects.new('Cube.109', me_cube_112)
ob_cube_108 = bpy.data.objects.new('Cube.108', me_cube_111)
ob_cube_107 = bpy.data.objects.new('Cube.107', me_cube_110)
ob_cube_106 = bpy.data.objects.new('Cube.106', me_cube_109)
ob_cube_098 = bpy.data.objects.new('Cube.098', me_cube_101)
ob_cube_090 = bpy.data.objects.new('Cube.090', me_cube_093)
ob_cube_089 = bpy.data.objects.new('Cube.089', me_cube_092)
ob_cube_088 = bpy.data.objects.new('Cube.088', me_cube_091)
ob_cube_069 = bpy.data.objects.new('Cube.069', me_cube_075)
ob_cube_068 = bpy.data.objects.new('Cube.068', me_cube_074)
ob_cube_067 = bpy.data.objects.new('Cube.067', me_cube_073)
ob_cube_063 = bpy.data.objects.new('Cube.063', me_cube_071)
ob_cube_022 = bpy.data.objects.new('Cube.022', me_cube_027)
ob_cube_021 = bpy.data.objects.new('Cube.021', me_cube_026)
ob_cube_020 = bpy.data.objects.new('Cube.020', me_cube_025)
ob_cube_019 = bpy.data.objects.new('Cube.019', me_cube_024)
ob_cube_012 = bpy.data.objects.new('Cube.012', me_cube_023)
ob_cube_007 = bpy.data.objects.new('Cube.007', me_cube_022)
ob_cube_000 = bpy.data.objects.new('Cube.000', me_cube_021)
ob_cube_009 = bpy.data.objects.new('Cube.009', me_cube_010)
ob_cube_008 = bpy.data.objects.new('Cube.008', me_cube_009)
ob_cube_006 = bpy.data.objects.new('Cube.006', me_cube_006)
ob_cube_005 = bpy.data.objects.new('Cube.005', me_cube_005)
ob_cube_004 = bpy.data.objects.new('Cube.004', me_cube_004)
ob_cube_003 = bpy.data.objects.new('Cube.003', me_cube_003)
ob_cube_002 = bpy.data.objects.new('Cube.002', me_cube_002)
ob_cube_001 = bpy.data.objects.new('Cube.001', me_cube_001)
ob_cube_113 = bpy.data.objects.new('Cube.113', me_cube_116)
ob_cube_112 = bpy.data.objects.new('Cube.112', me_cube_115)
ob_cube_111 = bpy.data.objects.new('Cube.111', me_cube_114)
ob_cube_110 = bpy.data.objects.new('Cube.110', me_cube_113)
ob_cube_100 = bpy.data.objects.new('Cube.100', me_cube_103)
ob_cube_092 = bpy.data.objects.new('Cube.092', me_cube_095)
ob_cube_091 = bpy.data.objects.new('Cube.091', me_cube_094)
ob_cube_075 = bpy.data.objects.new('Cube.075', me_cube_078)
ob_cube_074 = bpy.data.objects.new('Cube.074', me_cube_077)
ob_cube_072 = bpy.data.objects.new('Cube.072', me_cube_037)
ob_cube_071 = bpy.data.objects.new('Cube.071', me_cube_030)
ob_cube_038 = bpy.data.objects.new('Cube.038', me_cube_048)
ob_cube_037 = bpy.data.objects.new('Cube.037', me_cube_047)
ob_cube_036 = bpy.data.objects.new('Cube.036', me_cube_046)
ob_cube_035 = bpy.data.objects.new('Cube.035', me_cube_045)
ob_cube_034 = bpy.data.objects.new('Cube.034', me_cube_044)
ob_cube_033 = bpy.data.objects.new('Cube.033', me_cube_043)
ob_cube_032 = bpy.data.objects.new('Cube.032', me_cube_042)
ob_cube_018 = bpy.data.objects.new('Cube.018', me_cube_019)
ob_cube_017 = bpy.data.objects.new('Cube.017', me_cube_018)
ob_cube_016 = bpy.data.objects.new('Cube.016', me_cube_017)
ob_cube_015 = bpy.data.objects.new('Cube.015', me_cube_016)
ob_cube_014 = bpy.data.objects.new('Cube.014', me_cube_015)
ob_cube_013 = bpy.data.objects.new('Cube.013', me_cube_014)
ob_cube_011 = bpy.data.objects.new('Cube.011', me_cube_012)
ob_cube_010 = bpy.data.objects.new('Cube.010', me_cube_011)
ob_cube_117 = bpy.data.objects.new('Cube.117', me_cube_120)
ob_cube_116 = bpy.data.objects.new('Cube.116', me_cube_119)
ob_cube_115 = bpy.data.objects.new('Cube.115', me_cube_118)
ob_cube_114 = bpy.data.objects.new('Cube.114', me_cube_117)
ob_cube_102 = bpy.data.objects.new('Cube.102', me_cube_105)
ob_cube_094 = bpy.data.objects.new('Cube.094', me_cube_097)
ob_cube_093 = bpy.data.objects.new('Cube.093', me_cube_096)
ob_cube_080 = bpy.data.objects.new('Cube.080', me_cube_083)
ob_cube_079 = bpy.data.objects.new('Cube.079', me_cube_082)
ob_cube_077 = bpy.data.objects.new('Cube.077', me_cube_080)
ob_cube_076 = bpy.data.objects.new('Cube.076', me_cube_079)
ob_cube_040 = bpy.data.objects.new('Cube.040', me_cube_068)
ob_cube_054 = bpy.data.objects.new('Cube.054', me_cube_067)
ob_cube_039 = bpy.data.objects.new('Cube.039', me_cube_065)
ob_cube_056 = bpy.data.objects.new('Cube.056', me_cube_063)
ob_cube_047 = bpy.data.objects.new('Cube.047', me_cube_057)
ob_cube_046 = bpy.data.objects.new('Cube.046', me_cube_056)
ob_cube_045 = bpy.data.objects.new('Cube.045', me_cube_055)
ob_cube_041 = bpy.data.objects.new('Cube.041', me_cube_051)
ob_cube_132 = bpy.data.objects.new('Cube.132', me_cube_134)
ob_cube_131 = bpy.data.objects.new('Cube.131', me_cube_133)
ob_cube_130 = bpy.data.objects.new('Cube.130', me_cube_132)
ob_cube_129 = bpy.data.objects.new('Cube.129', me_cube_131)
ob_cube_128 = bpy.data.objects.new('Cube.128', me_cube_130)
ob_cube_127 = bpy.data.objects.new('Cube.127', me_cube_129)
ob_cube_124 = bpy.data.objects.new('Cube.124', me_cube_127)
ob_cube_123 = bpy.data.objects.new('Cube.123', me_cube_126)
ob_cube_122 = bpy.data.objects.new('Cube.122', me_cube_125)
ob_cube_121 = bpy.data.objects.new('Cube.121', me_cube_124)
ob_cube_120 = bpy.data.objects.new('Cube.120', me_cube_123)
ob_cube_055 = bpy.data.objects.new('Cube.055', me_cube_122)
ob_cube_119 = bpy.data.objects.new('Cube.119', me_cube_121)
ob_cube_118 = bpy.data.objects.new('Cube.118', me_cube)
ob_cube_084 = bpy.data.objects.new('Cube.084', me_cube_087)
ob_cube_083 = bpy.data.objects.new('Cube.083', me_cube_086)
ob_cube_082 = bpy.data.objects.new('Cube.082', me_cube_085)
ob_cube_081 = bpy.data.objects.new('Cube.081', me_cube_084)
ob_cube_060 = bpy.data.objects.new('Cube.060', me_cube_053)
ob_cube_059 = bpy.data.objects.new('Cube.059', me_cube_052)
ob_cube_052 = bpy.data.objects.new('Cube.052', me_cube_050)
ob_cube_058 = bpy.data.objects.new('Cube.058', me_cube_040)
ob_cube_057 = bpy.data.objects.new('Cube.057', me_cube_064)
ob_cube_044 = bpy.data.objects.new('Cube.044', me_cube_059)
ob_cube_043 = bpy.data.objects.new('Cube.043', me_cube_058)
ob_cube_042 = bpy.data.objects.new('Cube.042', me_cube_049)
ob_cube_053 = bpy.data.objects.new('Cube.053', me_cube_035)
ob_cube_051 = bpy.data.objects.new('Cube.051', me_cube_020)
ob_cube_050 = bpy.data.objects.new('Cube.050', me_cube_013)
ob_cube_049 = bpy.data.objects.new('Cube.049', me_cube_008)
ob_cube_048 = bpy.data.objects.new('Cube.048', me_cube_007)

# ---- transforms, parenting, visibility, modifiers, constraints
ob_cube_126.location = (3.387, -17.27, 16.58)
ob_cube_126.lineart.crease_threshold = 0.0
ob_cube_125.location = (3.387, -17.27, 16.58)
ob_cube_125.lineart.crease_threshold = 0.0
ob_cube_105.location = (-8.491, -9.999, 1.515)
ob_cube_105.rotation_euler = (0.0, 0.0, -0.03491)
ob_cube_105.scale = (0.125, 1.235, 2.065)
ob_cube_105.lineart.crease_threshold = 0.0
ob_cube_104.location = (-5.56, -7.63, 3.58)
ob_cube_104.rotation_euler = (0.0, 0.0, -0.03491)
ob_cube_104.scale = (2.69, 0.125, 2.065)
ob_cube_104.lineart.crease_threshold = 0.0
ob_cube_103.location = (-5.637, -9.849, 1.515)
ob_cube_103.rotation_euler = (0.0, 0.0, -0.03491)
ob_cube_103.scale = (0.125, 1.11, 2.065)
ob_cube_103.lineart.crease_threshold = 0.0
ob_cube_096.location = (-3.106, -9.937, 1.515)
ob_cube_096.rotation_euler = (0.0, 0.0, -0.03491)
ob_cube_096.scale = (2.69, 0.125, 2.065)
ob_cube_096.lineart.crease_threshold = 0.0
ob_cube_095.location = (-3.226, -13.39, 1.515)
ob_cube_095.rotation_euler = (0.0, 0.0, -0.03491)
ob_cube_095.scale = (0.125, 2.825, 2.065)
ob_cube_095.lineart.crease_threshold = 0.0
ob_cube_087.location = (3.267, 11.57, 1.515)
ob_cube_087.rotation_euler = (0.0, 0.0, 0.07418)
ob_cube_087.scale = (0.175, 2.135, 2.065)
ob_cube_087.lineart.crease_threshold = 0.0
ob_cube_086.location = (3.267, 11.57, 1.515)
ob_cube_086.rotation_euler = (0.0, 0.0, 0.07418)
ob_cube_086.scale = (2.5, 0.125, 2.065)
ob_cube_086.lineart.crease_threshold = 0.0
ob_cube_085.location = (-1.707, 14.41, 1.515)
ob_cube_085.rotation_euler = (0.0, 0.0, 0.07418)
ob_cube_085.scale = (0.125, 1.725, 2.065)
ob_cube_085.lineart.crease_threshold = 0.0
ob_cube_065.location = (-8.18, 0.3171, 1.515)
ob_cube_065.scale = (0.225, 4.495, 2.065)
ob_cube_065.lineart.crease_threshold = 0.0
ob_cube_061.location = (-2.511, 5.019, 1.515)
ob_cube_061.rotation_euler = (0.0, 0.0, 0.07418)
ob_cube_061.scale = (5.91, 0.225, 2.065)
ob_cube_061.lineart.crease_threshold = 0.0
ob_cube_062.location = (-2.542, -4.156, 1.515)
ob_cube_062.rotation_euler = (0.0, 0.0, -0.03491)
ob_cube_062.lineart.crease_threshold = 0.0
ob_cube_064.location = (3.188, 0.5451, 1.515)
ob_cube_064.scale = (1.0, 0.7397, 1.0)
ob_cube_064.lineart.crease_threshold = 0.0
ob_cube.location = (-23.09, 9.295, 1.515)
ob_cube.rotation_euler = (0.0, 0.0, 0.391)
ob_cube.scale = (0.2771, 4.23, 2.065)
ob_cube.lineart.crease_threshold = 0.0
ob_cube_031.location = (-21.66, 0.077, 1.515)
ob_cube_031.lineart.crease_threshold = 0.0
ob_cube_030.location = (-19.15, -13.07, 1.515)
ob_cube_030.rotation_euler = (0.0, 0.0, -0.03491)
ob_cube_030.scale = (1.0, 0.8571, 1.0)
ob_cube_030.lineart.crease_threshold = 0.0
ob_cube_025.location = (-5.234, -13.6, 1.515)
ob_cube_025.rotation_euler = (0.0, 0.0, -0.03491)
ob_cube_025.lineart.crease_threshold = 0.0
ob_cube_029.location = (-21.53, -9.213, 1.515)
ob_cube_029.lineart.crease_threshold = 0.0
ob_cube_028.location = (17.38, -5.458, 1.515)
ob_cube_028.rotation_euler = (0.0, 0.0, -0.06528)
ob_cube_028.lineart.crease_threshold = 0.0
ob_cube_027.location = (28.79, -10.35, 1.515)
ob_cube_027.rotation_euler = (0.0, 0.0, -0.177)
ob_cube_027.scale = (1.0, 1.0, 1.095)
ob_cube_027.lineart.crease_threshold = 0.0
ob_cube_026.location = (16.67, -13.95, 1.515)
ob_cube_026.scale = (1.0, 1.0, 1.095)
ob_cube_026.lineart.crease_threshold = 0.0
ob_cube_024.location = (5.151, 5.124, 1.515)
ob_cube_024.scale = (1.0, 1.0, 1.095)
ob_cube_024.lineart.crease_threshold = 0.0
ob_cube_023.location = (-9.417, 14.1, 1.515)
ob_cube_023.rotation_euler = (0.0, 0.0, 0.07418)
ob_cube_023.scale = (1.0, 1.0, 1.095)
ob_cube_023.lineart.crease_threshold = 0.0
ob_cube_109.location = (-8.323, -8.769, 5.465)
ob_cube_109.rotation_euler = (0.0, 0.0, -0.03491)
ob_cube_109.scale = (0.125, 1.235, 1.885)
ob_cube_109.lineart.crease_threshold = 0.0
ob_cube_108.location = (-5.473, -8.744, 5.465)
ob_cube_108.rotation_euler = (0.0, 0.0, -0.03491)
ob_cube_108.scale = (0.125, 1.11, 1.885)
ob_cube_108.lineart.crease_threshold = 0.0
ob_cube_107.location = (-5.721, -7.749, 5.465)
ob_cube_107.rotation_euler = (0.0, 0.0, -0.03491)
ob_cube_107.scale = (2.69, 0.125, 1.885)
ob_cube_107.lineart.crease_threshold = 0.0
ob_cube_106.location = (-3.226, -13.39, 5.465)
ob_cube_106.rotation_euler = (0.0, 0.0, -0.03491)
ob_cube_106.scale = (0.125, 2.825, 1.885)
ob_cube_106.lineart.crease_threshold = 0.0
ob_cube_098.location = (-3.106, -9.937, 5.465)
ob_cube_098.rotation_euler = (0.0, 0.0, -0.03491)
ob_cube_098.scale = (2.69, 0.125, 1.885)
ob_cube_098.lineart.crease_threshold = 0.0
ob_cube_090.location = (3.267, 11.57, 5.465)
ob_cube_090.rotation_euler = (0.0, 0.0, 0.07418)
ob_cube_090.scale = (0.175, 2.135, 1.885)
ob_cube_090.lineart.crease_threshold = 0.0
ob_cube_089.location = (3.267, 11.57, 5.465)
ob_cube_089.rotation_euler = (0.0, 0.0, 0.07418)
ob_cube_089.scale = (2.5, 0.125, 1.885)
ob_cube_089.lineart.crease_threshold = 0.0
ob_cube_088.location = (-1.707, 14.41, 5.465)
ob_cube_088.rotation_euler = (0.0, 0.0, 0.07418)
ob_cube_088.scale = (0.125, 1.725, 1.885)
ob_cube_088.lineart.crease_threshold = 0.0
ob_cube_069.location = (-8.18, 0.3171, 5.465)
ob_cube_069.scale = (0.225, 4.495, 1.885)
ob_cube_069.lineart.crease_threshold = 0.0
ob_cube_068.location = (-2.542, -4.156, 5.465)
ob_cube_068.rotation_euler = (0.0, 0.0, -0.03491)
ob_cube_068.scale = (1.0, 1.0, 0.9128)
ob_cube_068.lineart.crease_threshold = 0.0
ob_cube_067.location = (-2.511, 5.019, 5.465)
ob_cube_067.rotation_euler = (0.0, 0.0, 0.07418)
ob_cube_067.scale = (5.91, 0.225, 1.885)
ob_cube_067.lineart.crease_threshold = 0.0
ob_cube_063.location = (3.188, 0.5451, 5.465)
ob_cube_063.scale = (1.0, 0.7397, 0.9128)
ob_cube_063.lineart.crease_threshold = 0.0
ob_cube_022.location = (-10.08, 14.02, 5.465)
ob_cube_022.rotation_euler = (0.0, 0.0, 0.07418)
ob_cube_022.lineart.crease_threshold = 0.0
ob_cube_021.location = (5.177, 5.138, 5.465)
ob_cube_021.lineart.crease_threshold = 0.0
ob_cube_020.location = (-9.994, -13.43, 5.465)
ob_cube_020.rotation_euler = (0.0, 0.0, -0.03491)
ob_cube_020.lineart.crease_threshold = 0.0
ob_cube_019.location = (16.67, -13.95, 5.465)
ob_cube_019.lineart.crease_threshold = 0.0
ob_cube_012.location = (28.79, -10.35, 5.465)
ob_cube_012.rotation_euler = (0.0, 0.0, -0.177)
ob_cube_012.lineart.crease_threshold = 0.0
ob_cube_007.location = (17.38, -5.458, 5.465)
ob_cube_007.rotation_euler = (0.0, 0.0, -0.06528)
ob_cube_007.lineart.crease_threshold = 0.0
ob_cube_000.location = (-24.72, -1.314e-07, 5.465)
ob_cube_000.lineart.crease_threshold = 0.0
ob_cube_009.location = (-6.78, -1.522, 3.809)
ob_cube_009.scale = (1.0, 1.0, 1.263)
ob_cube_009.hide_viewport = True
ob_cube_009.lineart.crease_threshold = 0.0
ob_cube_008.location = (-24.72, -1.314e-07, 5.465)
ob_cube_008.lineart.crease_threshold = 0.0
ob_cube_006.location = (17.38, -5.458, 5.465)
ob_cube_006.rotation_euler = (0.0, 0.0, -0.06528)
ob_cube_006.lineart.crease_threshold = 0.0
ob_cube_005.location = (28.79, -10.35, 5.465)
ob_cube_005.rotation_euler = (0.0, 0.0, -0.177)
ob_cube_005.lineart.crease_threshold = 0.0
ob_cube_004.location = (16.67, -13.95, 5.465)
ob_cube_004.lineart.crease_threshold = 0.0
ob_cube_003.location = (-9.994, -13.43, 5.465)
ob_cube_003.rotation_euler = (0.0, 0.0, -0.03491)
ob_cube_003.lineart.crease_threshold = 0.0
ob_cube_002.location = (5.177, 5.138, 5.465)
ob_cube_002.lineart.crease_threshold = 0.0
ob_cube_001.location = (-10.08, 14.02, 5.465)
ob_cube_001.rotation_euler = (0.0, 0.0, 0.07418)
ob_cube_001.lineart.crease_threshold = 0.0
ob_cube_113.location = (-8.323, -8.769, 9.035)
ob_cube_113.rotation_euler = (0.0, 0.0, -0.03491)
ob_cube_113.scale = (0.125, 1.235, 1.685)
ob_cube_113.lineart.crease_threshold = 0.0
ob_cube_112.location = (-5.473, -8.744, 9.035)
ob_cube_112.rotation_euler = (0.0, 0.0, -0.03491)
ob_cube_112.scale = (0.125, 1.11, 1.689)
ob_cube_112.lineart.crease_threshold = 0.0
ob_cube_111.location = (-5.721, -7.749, 9.035)
ob_cube_111.rotation_euler = (0.0, 0.0, -0.03491)
ob_cube_111.scale = (2.69, 0.125, 1.685)
ob_cube_111.lineart.crease_threshold = 0.0
ob_cube_110.location = (-3.226, -13.39, 9.035)
ob_cube_110.rotation_euler = (0.0, 0.0, -0.03491)
ob_cube_110.scale = (0.125, 2.825, 1.685)
ob_cube_110.lineart.crease_threshold = 0.0
ob_cube_100.location = (-3.106, -9.937, 9.035)
ob_cube_100.rotation_euler = (0.0, 0.0, -0.03491)
ob_cube_100.scale = (2.69, 0.125, 1.685)
ob_cube_100.lineart.crease_threshold = 0.0
ob_cube_092.location = (3.267, 11.57, 9.035)
ob_cube_092.rotation_euler = (0.0, 0.0, 0.07418)
ob_cube_092.scale = (2.5, 0.125, 1.685)
ob_cube_092.lineart.crease_threshold = 0.0
ob_cube_091.location = (-1.707, 14.41, 9.035)
ob_cube_091.rotation_euler = (0.0, 0.0, 0.07418)
ob_cube_091.scale = (0.125, 1.725, 1.685)
ob_cube_091.lineart.crease_threshold = 0.0
ob_cube_075.location = (-16.4, 0.1538, 9.035)
ob_cube_075.scale = (0.225, 5.845, 1.685)
ob_cube_075.lineart.crease_threshold = 0.0
ob_cube_074.location = (-6.621, 6.51, 9.035)
ob_cube_074.rotation_euler = (0.0, 0.0, 0.07418)
ob_cube_074.scale = (10.03, 0.225, 1.685)
ob_cube_074.lineart.crease_threshold = 0.0
ob_cube_072.location = (3.164, 0.5363, 9.035)
ob_cube_072.scale = (1.0, 1.0, 0.816)
ob_cube_072.lineart.crease_threshold = 0.0
ob_cube_071.location = (-6.637, -5.82, 9.035)
ob_cube_071.rotation_euler = (0.0, 0.0, -0.03491)
ob_cube_071.scale = (10.03, 0.225, 1.685)
ob_cube_071.lineart.crease_threshold = 0.0
ob_cube_038.location = (-24.72, -1.314e-07, 9.035)
ob_cube_038.lineart.crease_threshold = 0.0
ob_cube_037.location = (17.38, -5.458, 9.035)
ob_cube_037.rotation_euler = (0.0, 0.0, -0.06528)
ob_cube_037.lineart.crease_threshold = 0.0
ob_cube_036.location = (28.79, -10.35, 9.035)
ob_cube_036.rotation_euler = (0.0, 0.0, -0.177)
ob_cube_036.lineart.crease_threshold = 0.0
ob_cube_035.location = (16.67, -13.95, 9.035)
ob_cube_035.lineart.crease_threshold = 0.0
ob_cube_034.location = (-9.994, -13.43, 9.035)
ob_cube_034.rotation_euler = (0.0, 0.0, -0.03491)
ob_cube_034.lineart.crease_threshold = 0.0
ob_cube_033.location = (5.177, 5.138, 9.035)
ob_cube_033.lineart.crease_threshold = 0.0
ob_cube_032.location = (-10.08, 14.02, 9.035)
ob_cube_032.rotation_euler = (0.0, 0.0, 0.07418)
ob_cube_032.lineart.crease_threshold = 0.0
ob_cube_018.location = (-10.08, 14.02, 9.035)
ob_cube_018.rotation_euler = (0.0, 0.0, 0.07418)
ob_cube_018.lineart.crease_threshold = 0.0
ob_cube_017.location = (5.177, 5.138, 9.035)
ob_cube_017.lineart.crease_threshold = 0.0
ob_cube_016.location = (-9.994, -13.43, 9.035)
ob_cube_016.rotation_euler = (0.0, 0.0, -0.03491)
ob_cube_016.lineart.crease_threshold = 0.0
ob_cube_015.location = (16.67, -13.95, 9.035)
ob_cube_015.lineart.crease_threshold = 0.0
ob_cube_014.location = (28.79, -10.35, 9.035)
ob_cube_014.rotation_euler = (0.0, 0.0, -0.177)
ob_cube_014.lineart.crease_threshold = 0.0
ob_cube_013.location = (17.38, -5.458, 9.035)
ob_cube_013.rotation_euler = (0.0, 0.0, -0.06528)
ob_cube_013.lineart.crease_threshold = 0.0
ob_cube_011.location = (-24.72, -1.314e-07, 9.035)
ob_cube_011.lineart.crease_threshold = 0.0
ob_cube_010.location = (-6.78, -1.522, 7.579)
ob_cube_010.hide_viewport = True
ob_cube_010.lineart.crease_threshold = 0.0
ob_cube_117.location = (-8.323, -8.769, 12.4)
ob_cube_117.rotation_euler = (0.0, 0.0, -0.03491)
ob_cube_117.scale = (0.125, 1.235, 1.685)
ob_cube_117.lineart.crease_threshold = 0.0
ob_cube_116.location = (-5.473, -8.744, 12.4)
ob_cube_116.rotation_euler = (0.0, 0.0, -0.03491)
ob_cube_116.scale = (0.125, 1.11, 1.689)
ob_cube_116.lineart.crease_threshold = 0.0
ob_cube_115.location = (-5.721, -7.749, 12.4)
ob_cube_115.rotation_euler = (0.0, 0.0, -0.03491)
ob_cube_115.scale = (2.69, 0.125, 1.685)
ob_cube_115.lineart.crease_threshold = 0.0
ob_cube_114.location = (-3.226, -13.39, 12.4)
ob_cube_114.rotation_euler = (0.0, 0.0, -0.03491)
ob_cube_114.scale = (0.125, 2.825, 1.685)
ob_cube_114.lineart.crease_threshold = 0.0
ob_cube_102.location = (-3.106, -9.937, 12.4)
ob_cube_102.rotation_euler = (0.0, 0.0, -0.03491)
ob_cube_102.scale = (2.69, 0.125, 1.685)
ob_cube_102.lineart.crease_threshold = 0.0
ob_cube_094.location = (3.267, 11.57, 12.4)
ob_cube_094.rotation_euler = (0.0, 0.0, 0.07418)
ob_cube_094.scale = (2.5, 0.125, 1.685)
ob_cube_094.lineart.crease_threshold = 0.0
ob_cube_093.location = (-1.707, 14.41, 12.4)
ob_cube_093.rotation_euler = (0.0, 0.0, 0.07418)
ob_cube_093.scale = (0.125, 1.725, 1.685)
ob_cube_093.lineart.crease_threshold = 0.0
ob_cube_080.location = (-16.4, 0.1538, 12.4)
ob_cube_080.scale = (0.225, 5.845, 1.685)
ob_cube_080.lineart.crease_threshold = 0.0
ob_cube_079.location = (-6.621, 6.51, 12.4)
ob_cube_079.rotation_euler = (0.0, 0.0, 0.07418)
ob_cube_079.scale = (10.03, 0.225, 1.685)
ob_cube_079.lineart.crease_threshold = 0.0
ob_cube_077.location = (3.164, 0.5363, 12.4)
ob_cube_077.scale = (1.0, 1.0, 0.816)
ob_cube_077.lineart.crease_threshold = 0.0
ob_cube_076.location = (-6.637, -5.82, 12.4)
ob_cube_076.rotation_euler = (0.0, 0.0, -0.03491)
ob_cube_076.scale = (10.03, 0.225, 1.685)
ob_cube_076.lineart.crease_threshold = 0.0
ob_cube_040.location = (15.08, -5.307, 12.19)
ob_cube_040.scale = (1.0, 1.0, 0.7151)
ob_cube_040.lineart.crease_threshold = 0.0
ob_cube_054.location = (14.13, -13.95, 12.18)
ob_cube_054.scale = (1.0, 1.0, 0.7151)
ob_cube_054.lineart.crease_threshold = 0.0
ob_cube_039.location = (28.85, -10.02, 10.91)
ob_cube_039.scale = (1.0, 1.0, 0.7151)
ob_cube_039.lineart.crease_threshold = 0.0
ob_cube_056.location = (16.67, -13.95, 14.09)
ob_cube_056.scale = (1.0, 1.0, 0.7151)
ob_cube_056.hide_viewport = True
ob_cube_056.lineart.crease_threshold = 0.0
ob_cube_047.location = (-10.08, 14.02, 12.4)
ob_cube_047.rotation_euler = (0.0, 0.0, 0.07418)
ob_cube_047.lineart.crease_threshold = 0.0
ob_cube_046.location = (5.177, 5.138, 12.4)
ob_cube_046.lineart.crease_threshold = 0.0
ob_cube_045.location = (-9.994, -13.43, 12.4)
ob_cube_045.rotation_euler = (0.0, 0.0, -0.03491)
ob_cube_045.lineart.crease_threshold = 0.0
ob_cube_041.location = (-24.72, 5.991e-07, 12.4)
ob_cube_041.lineart.crease_threshold = 0.0
ob_cube_132.location = (3.387, -17.27, 16.58)
ob_cube_132.lineart.crease_threshold = 0.0
ob_cube_131.location = (-17.03, -16.98, 21.3)
ob_cube_131.lineart.crease_threshold = 0.0
ob_cube_130.location = (-24.14, -14.14, 17.34)
ob_cube_130.lineart.crease_threshold = 0.0
ob_cube_129.location = (-21.65, 1.83, 17.34)
ob_cube_129.lineart.crease_threshold = 0.0
ob_cube_128.location = (-22.17, 17.85, 16.0)
ob_cube_128.lineart.crease_threshold = 0.0
ob_cube_127.location = (3.387, -17.27, 16.58)
ob_cube_127.lineart.crease_threshold = 0.0
ob_cube_124.location = (-14.45, 17.85, 16.0)
ob_cube_124.lineart.crease_threshold = 0.0
ob_cube_123.location = (8.654, 17.9, 14.09)
ob_cube_123.lineart.crease_threshold = 0.0
ob_cube_122.location = (13.54, 7.478, 16.99)
ob_cube_122.lineart.crease_threshold = 0.0
ob_cube_121.location = (10.68, 6.995, 16.99)
ob_cube_121.lineart.crease_threshold = 0.0
ob_cube_120.location = (6.87, -11.14, 20.39)
ob_cube_120.lineart.crease_threshold = 0.0
ob_cube_055.location = (7.758, -9.419, 16.5)
ob_cube_055.lineart.crease_threshold = 0.0
ob_cube_119.location = (8.839, -4.894, 14.92)
ob_cube_119.scale = (1.0, 1.0, 0.7151)
ob_cube_119.lineart.crease_threshold = 0.0
ob_cube_118.location = (25.2, -12.09, 13.23)
ob_cube_118.lineart.crease_threshold = 0.0
ob_cube_084.location = (-16.39, 0.1539, 14.09)
ob_cube_084.scale = (0.225, 5.845, 1.115)
ob_cube_084.lineart.crease_threshold = 0.0
ob_cube_083.location = (-6.621, 6.509, 14.09)
ob_cube_083.rotation_euler = (0.0, 0.0, 0.07418)
ob_cube_083.scale = (10.03, 0.225, 1.45)
ob_cube_083.lineart.crease_threshold = 0.0
ob_cube_082.location = (3.162, 0.5362, 14.09)
ob_cube_082.scale = (1.0, 1.0, 0.7022)
ob_cube_082.lineart.crease_threshold = 0.0
ob_cube_081.location = (-6.619, -5.819, 14.09)
ob_cube_081.rotation_euler = (0.0, 0.0, -0.03491)
ob_cube_081.scale = (10.03, 0.225, 1.245)
ob_cube_081.lineart.crease_threshold = 0.0
ob_cube_060.location = (-19.33, 12.24, 14.87)
ob_cube_060.rotation_euler = (0.0, 0.0, 0.07418)
ob_cube_060.scale = (1.0, 1.0, 0.5668)
ob_cube_060.lineart.crease_threshold = 0.0
ob_cube_059.location = (-24.72, 9.566, 15.18)
ob_cube_059.scale = (1.0, 1.0, 0.8338)
ob_cube_059.lineart.crease_threshold = 0.0
ob_cube_052.location = (-1.897, -13.71, 15.37)
ob_cube_052.rotation_euler = (0.0, 0.0, -0.03491)
ob_cube_052.scale = (1.0, 1.0, 0.8042)
ob_cube_052.lineart.crease_threshold = 0.0
ob_cube_058.location = (8.384, -13.95, 14.89)
ob_cube_058.rotation_euler = (0.0, 0.0, -0.03491)
ob_cube_058.scale = (1.0, 1.0, 0.8042)
ob_cube_058.lineart.crease_threshold = 0.0
ob_cube_057.location = (16.67, -13.95, 14.09)
ob_cube_057.scale = (1.0, 1.0, 0.7151)
ob_cube_057.lineart.crease_threshold = 0.0
ob_cube_044.location = (16.67, -13.95, 14.09)
ob_cube_044.scale = (1.0, 1.0, 0.7151)
ob_cube_044.lineart.crease_threshold = 0.0
ob_cube_043.location = (16.67, -13.95, 14.09)
ob_cube_043.scale = (1.0, 1.0, 0.7151)
ob_cube_043.lineart.crease_threshold = 0.0
ob_cube_042.location = (16.67, -13.95, 14.09)
ob_cube_042.scale = (1.0, 1.0, 0.7151)
ob_cube_042.hide_viewport = True
ob_cube_042.lineart.crease_threshold = 0.0
ob_cube_053.location = (-28.08, -5.567, 15.18)
ob_cube_053.scale = (1.0, 1.0, 0.3591)
ob_cube_053.lineart.crease_threshold = 0.0
ob_cube_051.location = (16.67, -13.95, 14.09)
ob_cube_051.scale = (1.0, 1.0, 0.7151)
ob_cube_051.lineart.crease_threshold = 0.0
ob_cube_050.location = (-17.24, -13.18, 15.12)
ob_cube_050.rotation_euler = (0.0, 0.0, -0.03491)
ob_cube_050.scale = (1.0, 1.0, 0.3591)
ob_cube_050.lineart.crease_threshold = 0.0
ob_cube_049.location = (7.316, 10.62, 15.05)
ob_cube_049.scale = (1.0, 1.0, 0.7151)
ob_cube_049.lineart.crease_threshold = 0.0
ob_cube_048.location = (-4.509, 14.4, 14.85)
ob_cube_048.rotation_euler = (0.0, 0.0, 0.07418)
ob_cube_048.scale = (1.0, 1.0, 0.5668)
ob_cube_048.lineart.crease_threshold = 0.0

# ---- collection membership
col_collection_1.objects.link(ob_cube_126)
col_collection_1.objects.link(ob_cube_125)
col_collection_1.objects.link(ob_cube_105)
col_collection_1.objects.link(ob_cube_104)
col_collection_1.objects.link(ob_cube_103)
col_collection_1.objects.link(ob_cube_096)
col_collection_1.objects.link(ob_cube_095)
col_collection_1.objects.link(ob_cube_087)
col_collection_1.objects.link(ob_cube_086)
col_collection_1.objects.link(ob_cube_085)
col_collection_1.objects.link(ob_cube_065)
col_collection_1.objects.link(ob_cube_061)
col_collection_1.objects.link(ob_cube_062)
col_collection_1.objects.link(ob_cube_064)
col_collection_1.objects.link(ob_cube)
col_collection_1.objects.link(ob_cube_031)
col_collection_1.objects.link(ob_cube_030)
col_collection_1.objects.link(ob_cube_025)
col_collection_1.objects.link(ob_cube_029)
col_collection_1.objects.link(ob_cube_028)
col_collection_1.objects.link(ob_cube_027)
col_collection_1.objects.link(ob_cube_026)
col_collection_1.objects.link(ob_cube_024)
col_collection_1.objects.link(ob_cube_023)
col_collection_2.objects.link(ob_cube_109)
col_collection_2.objects.link(ob_cube_108)
col_collection_2.objects.link(ob_cube_107)
col_collection_2.objects.link(ob_cube_106)
col_collection_2.objects.link(ob_cube_098)
col_collection_2.objects.link(ob_cube_090)
col_collection_2.objects.link(ob_cube_089)
col_collection_2.objects.link(ob_cube_088)
col_collection_2.objects.link(ob_cube_069)
col_collection_2.objects.link(ob_cube_068)
col_collection_2.objects.link(ob_cube_067)
col_collection_2.objects.link(ob_cube_063)
col_collection_2.objects.link(ob_cube_022)
col_collection_2.objects.link(ob_cube_021)
col_collection_2.objects.link(ob_cube_020)
col_collection_2.objects.link(ob_cube_019)
col_collection_2.objects.link(ob_cube_012)
col_collection_2.objects.link(ob_cube_007)
col_collection_2.objects.link(ob_cube_000)
col_collection_2.objects.link(ob_cube_009)
col_collection_2.objects.link(ob_cube_008)
col_collection_2.objects.link(ob_cube_006)
col_collection_2.objects.link(ob_cube_005)
col_collection_2.objects.link(ob_cube_004)
col_collection_2.objects.link(ob_cube_003)
col_collection_2.objects.link(ob_cube_002)
col_collection_2.objects.link(ob_cube_001)
col_collection_3.objects.link(ob_cube_113)
col_collection_3.objects.link(ob_cube_112)
col_collection_3.objects.link(ob_cube_111)
col_collection_3.objects.link(ob_cube_110)
col_collection_3.objects.link(ob_cube_100)
col_collection_3.objects.link(ob_cube_092)
col_collection_3.objects.link(ob_cube_091)
col_collection_3.objects.link(ob_cube_075)
col_collection_3.objects.link(ob_cube_074)
col_collection_3.objects.link(ob_cube_072)
col_collection_3.objects.link(ob_cube_071)
col_collection_3.objects.link(ob_cube_038)
col_collection_3.objects.link(ob_cube_037)
col_collection_3.objects.link(ob_cube_036)
col_collection_3.objects.link(ob_cube_035)
col_collection_3.objects.link(ob_cube_034)
col_collection_3.objects.link(ob_cube_033)
col_collection_3.objects.link(ob_cube_032)
col_collection_3.objects.link(ob_cube_018)
col_collection_3.objects.link(ob_cube_017)
col_collection_3.objects.link(ob_cube_016)
col_collection_3.objects.link(ob_cube_015)
col_collection_3.objects.link(ob_cube_014)
col_collection_3.objects.link(ob_cube_013)
col_collection_3.objects.link(ob_cube_011)
col_collection_3.objects.link(ob_cube_010)
col_collection_4.objects.link(ob_cube_117)
col_collection_4.objects.link(ob_cube_116)
col_collection_4.objects.link(ob_cube_115)
col_collection_4.objects.link(ob_cube_114)
col_collection_4.objects.link(ob_cube_102)
col_collection_4.objects.link(ob_cube_094)
col_collection_4.objects.link(ob_cube_093)
col_collection_4.objects.link(ob_cube_080)
col_collection_4.objects.link(ob_cube_079)
col_collection_4.objects.link(ob_cube_077)
col_collection_4.objects.link(ob_cube_076)
col_collection_4.objects.link(ob_cube_040)
col_collection_4.objects.link(ob_cube_054)
col_collection_4.objects.link(ob_cube_039)
col_collection_4.objects.link(ob_cube_056)
col_collection_4.objects.link(ob_cube_047)
col_collection_4.objects.link(ob_cube_046)
col_collection_4.objects.link(ob_cube_045)
col_collection_4.objects.link(ob_cube_041)
col_collection_5.objects.link(ob_cube_132)
col_collection_5.objects.link(ob_cube_131)
col_collection_5.objects.link(ob_cube_130)
col_collection_5.objects.link(ob_cube_129)
col_collection_5.objects.link(ob_cube_128)
col_collection_5.objects.link(ob_cube_127)
col_collection_5.objects.link(ob_cube_124)
col_collection_5.objects.link(ob_cube_123)
col_collection_5.objects.link(ob_cube_122)
col_collection_5.objects.link(ob_cube_121)
col_collection_5.objects.link(ob_cube_120)
col_collection_5.objects.link(ob_cube_055)
col_collection_5.objects.link(ob_cube_119)
col_collection_5.objects.link(ob_cube_118)
col_collection_5.objects.link(ob_cube_084)
col_collection_5.objects.link(ob_cube_083)
col_collection_5.objects.link(ob_cube_082)
col_collection_5.objects.link(ob_cube_081)
col_collection_5.objects.link(ob_cube_060)
col_collection_5.objects.link(ob_cube_059)
col_collection_5.objects.link(ob_cube_052)
col_collection_5.objects.link(ob_cube_058)
col_collection_5.objects.link(ob_cube_057)
col_collection_5.objects.link(ob_cube_044)
col_collection_5.objects.link(ob_cube_043)
col_collection_5.objects.link(ob_cube_042)
col_collection_5.objects.link(ob_cube_053)
col_collection_5.objects.link(ob_cube_051)
col_collection_5.objects.link(ob_cube_050)
col_collection_5.objects.link(ob_cube_049)
col_collection_5.objects.link(ob_cube_048)

# ---- scene / render settings (as saved in the file)
scene.frame_start = 1; scene.frame_end = 250; scene.frame_set(244)
scene.render.engine = 'BLENDER_EEVEE_NEXT'
scene.render.resolution_percentage = 50
scene.render.dither_intensity = 0.0
scene.cycles.use_denoising = False
scene.cycles.samples = 128
scene.cycles.sampling_pattern = 'TABULATED_SOBOL'
scene.cycles.use_adaptive_sampling = False
scene.cycles.use_light_tree = False
scene.cycles.blur_glossy = 0.0
scene.cycles.sample_clamp_indirect = 0.0
scene.view_settings.view_transform = 'Standard'
bpy.context.view_layer.update()

# ---- added for rendering (the .blend has no active camera and no usable light): camera, sun
cam_auto = bpy.data.cameras.new('AutoCamera')
cam_auto.lens = 50.0
cam_auto.sensor_width = 36.0
cam_auto.clip_end = 1515.99
ob_auto_camera = bpy.data.objects.new('AutoCamera', cam_auto)
scene.collection.objects.link(ob_auto_camera)
ob_auto_camera.location = (83.8336, -97.7157, 74.1432)
ob_auto_camera.rotation_euler = (1.09748, -7.21219e-08, 0.694738)
scene.camera = ob_auto_camera
light_auto_sun = bpy.data.lights.new('AutoSun', 'SUN')
light_auto_sun.energy = 3.0
light_auto_sun.angle = 0.0523599
ob_auto_sun = bpy.data.objects.new('AutoSun', light_auto_sun)
scene.collection.objects.link(ob_auto_sun)
ob_auto_sun.rotation_euler = (0.872665, 0.174533, 0.523599)
bpy.context.view_layer.update()
